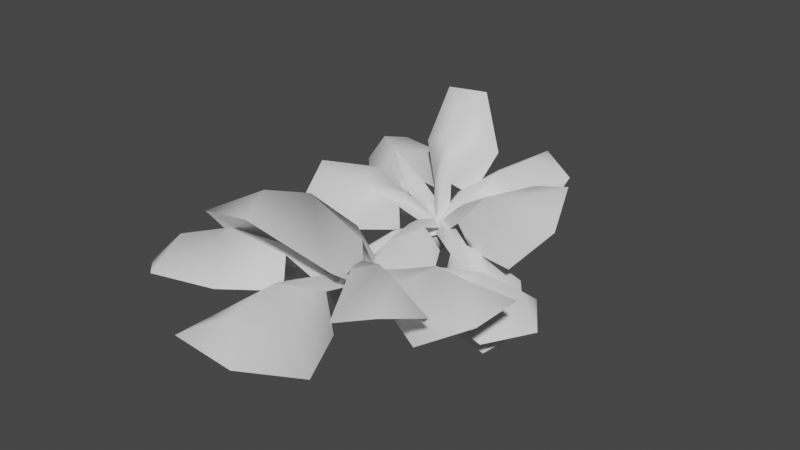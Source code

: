 # Source: fe_canopy_03-03.blend  (saved by Blender 3.0.42; exported with 4.5.12 LTS)
import bpy
from mathutils import Matrix  # noqa: F401  (used for matrix-valued properties, if any)

bpy.ops.wm.read_factory_settings(use_empty=True)
scene = bpy.context.scene
scene.name = 'Scene'

# ---- materials (node trees are filled in below, after node groups)
mat_material_001 = bpy.data.materials.new('Material.001')
mat_material_001.use_transparent_shadow = False

# ---- material node trees
mat_material_001.use_nodes = True; mat_material_001.node_tree.nodes.clear()
_N = mat_material_001.node_tree.nodes; _L = mat_material_001.node_tree.links
n0 = _N.new('ShaderNodeBsdfPrincipled'); n0.name = 'Principled BSDF'; n0.location = (10, 300)
n0.distribution = 'GGX'
n0.subsurface_method = 'RANDOM_WALK_SKIN'
n0.inputs[3].default_value = 1.45
n0.inputs[27].default_value = (0.0, 0.0, 0.0, 1.0)
n0.inputs[28].default_value = 1.0
n1 = _N.new('ShaderNodeOutputMaterial'); n1.name = 'Material Output'; n1.location = (300, 300)
_L.new(n0.outputs[0], n1.inputs[0])
n1.is_active_output = True

# ---- world
world_world = bpy.data.worlds.new('World'); scene.world = world_world
world_world.use_nodes = True; world_world.node_tree.nodes.clear()
_N = world_world.node_tree.nodes; _L = world_world.node_tree.links
n0 = _N.new('ShaderNodeOutputWorld'); n0.name = 'World Output'; n0.location = (300, 300)
n1 = _N.new('ShaderNodeBackground'); n1.name = 'Background'; n1.location = (10, 300)
n1.inputs[0].default_value = (0.05088, 0.05088, 0.05088, 1.0)
_L.new(n1.outputs[0], n0.inputs[0])
n0.is_active_output = True
world_world.color = (0.05088, 0.05088, 0.05088)
world_world.use_sun_shadow = False
world_world.sun_shadow_jitter_overblur = 0.0

# ---- meshes
me_0x07730ce7_gmdl_001 = bpy.data.meshes.new('0x07730CE7.gmdl.001')
me_0x07730ce7_gmdl_001.from_pydata([(-0.4583, -2.302, -0.2672), (-0.8384, -1.812, -0.5083), (-0.3739, -1.718, -0.2204), (-0.2656, -1.98, -0.04136), (-0.1086, -2.057, -0.1104), (0.01309, -1.908, -0.3909), (-0.09439, -2.182, -0.8338), (-0.674, -2.418, -0.559), (-0.9452, -2.245, -0.83), (-0.5583, -2.435, -1.0), (-0.9452, -2.245, -0.83), (-0.6746, -2.435, -0.5438), (-0.4656, -2.34, -0.2423), (-0.8384, -1.812, -0.5083), (-0.09439, -2.182, -0.8338), (-0.5583, -2.435, -1.0), (-0.3739, -1.718, -0.2204), (-0.2656, -1.98, -0.04136), (-0.4656, -2.34, -0.2423), (-0.1882, -2.067, -0.0234), (-0.2656, -1.98, -0.04136), (-0.1086, -2.057, -0.1104), (0.01309, -1.908, -0.3909), (-0.1086, -2.057, -0.1104), (-0.01748, -1.581, -0.007527), (0.1296, -1.656, -0.06236), (0.1016, -1.611, 0.06784), (-0.01748, -1.581, -0.007527), (0.1296, -1.656, -0.06236), (0.1016, -1.611, 0.06784), (0.776, -2.092, -0.1426), (0.5397, -2.206, -0.6913), (0.3506, -1.931, -0.3568), (0.4343, -1.968, -0.06599), (0.5246, -1.839, 0.006323), (0.5819, -1.6, -0.1721), (0.9869, -1.572, -0.3327), (1.059, -2.165, -0.4215), (1.068, -2.275, -0.7709), (1.299, -1.945, -0.5862), (1.068, -2.275, -0.7709), (1.071, -2.188, -0.3889), (0.7954, -2.121, -0.1148), (0.5397, -2.206, -0.6913), (0.9869, -1.572, -0.3327), (1.299, -1.945, -0.5862), (0.3506, -1.931, -0.3568), (0.4343, -1.968, -0.06599), (0.7954, -2.121, -0.1148), (0.4826, -1.932, 0.02029), (0.4343, -1.968, -0.06599), (0.5246, -1.839, 0.006323), (0.5819, -1.6, -0.1721), (0.5246, -1.839, 0.006323), (0.01843, -1.698, -0.04905), (0.1184, -1.57, 0.04644), (-0.009404, -1.638, 0.09212), (0.01843, -1.698, -0.04905), (0.1184, -1.57, 0.04644), (-0.009404, -1.638, 0.09212), (-0.6238, -2.044, 0.3949), (-0.8199, -1.571, 0.3468), (-0.3468, -1.553, 0.1462), (-0.2877, -1.768, 0.2923), (-0.2535, -1.909, 0.1986), (-0.2673, -1.881, -0.07253), (-0.6659, -2.205, -0.07078), (-0.9769, -2.129, 0.4129), (-1.244, -1.947, 0.4306), (-1.165, -2.275, 0.2119), (-1.244, -1.947, 0.4306), (-0.9785, -2.14, 0.4269), (-0.6164, -2.065, 0.4283), (-0.8199, -1.571, 0.3468), (-0.6659, -2.205, -0.07078), (-1.165, -2.275, 0.2119), (-0.3468, -1.553, 0.1462), (-0.2877, -1.768, 0.2923), (-0.6164, -2.065, 0.4283), (-0.2279, -1.878, 0.2943), (-0.2877, -1.768, 0.2923), (-0.2535, -1.909, 0.1986), (-0.2673, -1.881, -0.07253), (-0.2535, -1.909, 0.1986), (0.0213, -1.539, 0.009816), (0.00832, -1.715, -0.04342), (0.1301, -1.646, 0.006619), (0.0213, -1.539, 0.009816), (0.00832, -1.715, -0.04342), (0.1301, -1.646, 0.006619), (-0.7532, -1.348, 0.4501), (-0.5814, -0.7638, 0.2904), (-0.1771, -1.217, 0.1038), (-0.2903, -1.472, 0.2993), (-0.3821, -1.614, 0.225), (-0.4128, -1.581, -0.08667), (-1.036, -1.466, -0.07165), (-1.114, -1.11, 0.4441), (-1.151, -0.7015, 0.3107), (-1.387, -1.065, 0.1202), (-1.151, -0.7015, 0.3107), (-1.112, -1.122, 0.466), (-0.7649, -1.364, 0.4932), (-0.5814, -0.7638, 0.2904), (-1.036, -1.466, -0.07165), (-1.387, -1.065, 0.1202), (-0.1771, -1.217, 0.1038), (-0.2903, -1.472, 0.2993), (-0.7649, -1.364, 0.4932), (-0.334, -1.581, 0.3241), (-0.2903, -1.472, 0.2993), (-0.3821, -1.614, 0.225), (-0.4128, -1.581, -0.08667), (-0.3821, -1.614, 0.225), (0.05552, -1.533, 0.06696), (-0.01473, -1.671, -0.04479), (0.1092, -1.681, 0.04667), (0.05552, -1.533, 0.06696), (-0.01473, -1.671, -0.04479), (0.1092, -1.681, 0.04667), (0.7535, -1.84, 0.5568), (1.057, -1.899, -0.04171), (0.5091, -1.726, -0.1055), (0.4072, -1.825, 0.1974), (0.3573, -1.66, 0.3261), (0.4009, -1.366, 0.1751), (0.8478, -1.209, 0.5022), (1.17, -1.83, 0.696), (1.527, -1.91, 0.5023), (1.419, -1.55, 0.783), (1.527, -1.91, 0.5023), (1.148, -1.85, 0.7084), (0.7431, -1.87, 0.5916), (1.057, -1.899, -0.04171), (0.8478, -1.209, 0.5022), (1.419, -1.55, 0.783), (0.5091, -1.726, -0.1055), (0.4072, -1.825, 0.1974), (0.7431, -1.87, 0.5916), (0.3491, -1.786, 0.3168), (0.4072, -1.825, 0.1974), (0.3573, -1.66, 0.3261), (0.4009, -1.366, 0.1751), (0.3573, -1.66, 0.3261), (0.1382, -1.677, -0.04989), (0.07801, -1.535, 0.04764), (-0.004507, -1.635, -0.02182), (0.1382, -1.677, -0.04989), (0.07801, -1.535, 0.04764), (-0.004507, -1.635, -0.02182), (0.4573, -1.21, 0.5136), (0.8438, -1.091, 0.05395), (0.4156, -1.401, -0.02005), (0.303, -1.538, 0.2624), (0.1382, -1.468, 0.3193), (0.03847, -1.24, 0.1104), (0.1217, -0.7727, 0.3054), (0.6273, -0.8893, 0.6045), (0.9242, -0.692, 0.4282), (0.5487, -0.5259, 0.5566), (0.9242, -0.692, 0.4282), (0.6193, -0.9214, 0.6243), (0.4642, -1.224, 0.5535), (0.8438, -1.091, 0.05395), (0.1217, -0.7727, 0.3054), (0.5487, -0.5259, 0.5566), (0.4156, -1.401, -0.02005), (0.303, -1.538, 0.2624), (0.4642, -1.224, 0.5535), (0.2179, -1.546, 0.3487), (0.303, -1.538, 0.2624), (0.1382, -1.468, 0.3193), (0.03847, -1.24, 0.1104), (0.1382, -1.468, 0.3193), (0.1368, -1.649, -0.04904), (-0.02778, -1.637, -0.005338), (0.03569, -1.747, -0.05769), (0.1368, -1.649, -0.04904), (-0.02778, -1.637, -0.005338), (0.03569, -1.747, -0.05769), (0.0013, -1.486, 0.8543), (0.3121, -1.057, 0.6481), (0.1943, -1.316, 0.2363), (0.1123, -1.556, 0.4295), (-0.05212, -1.6, 0.4288), (-0.1841, -1.419, 0.235), (-0.4154, -1.258, 0.6482), (-0.0584, -1.276, 1.122), (0.08187, -0.9697, 1.2), (-0.2965, -1.073, 1.199), (0.08187, -0.9697, 1.2), (-0.05255, -1.293, 1.131), (0.008847, -1.516, 0.879), (0.3121, -1.057, 0.6481), (-0.4154, -1.258, 0.6482), (-0.2965, -1.073, 1.199), (0.1943, -1.316, 0.2363), (0.1123, -1.556, 0.4295), (0.008847, -1.516, 0.879), (0.04685, -1.646, 0.4625), (0.1123, -1.556, 0.4295), (-0.05212, -1.6, 0.4288), (-0.1841, -1.419, 0.235), (-0.05212, -1.6, 0.4288), (0.1224, -1.588, 0.004799), (-0.05192, -1.615, -0.009961), (0.05216, -1.707, -0.04348), (0.1224, -1.588, 0.004799), (-0.05192, -1.615, -0.009961), (0.05216, -1.707, -0.04348), (0.1277, -2.485, 0.1688), (-0.2466, -2.492, -0.2345), (-0.1298, -1.969, -0.1134), (-0.01701, -2.038, 0.1395), (0.1603, -2.014, 0.143), (0.2664, -1.916, -0.1057), (0.5161, -2.392, -0.2158), (0.1805, -2.875, 0.02013), (0.002231, -3.048, -0.167), (0.3984, -2.995, -0.1593), (0.002231, -3.048, -0.167), (0.1803, -2.879, 0.03815), (0.1292, -2.498, 0.2065), (-0.2466, -2.492, -0.2345), (0.5161, -2.392, -0.2158), (0.3984, -2.995, -0.1593), (-0.1298, -1.969, -0.1134), (-0.01701, -2.038, 0.1395), (0.1292, -2.498, 0.2065), (0.07423, -2.017, 0.2043), (-0.01701, -2.038, 0.1395), (0.1603, -2.014, 0.143), (0.2664, -1.916, -0.1057), (0.1603, -2.014, 0.143), (-0.09104, -1.647, -0.02833), (0.1036, -1.617, -0.03489), (-0.007157, -1.513, 0.01355), (-0.09104, -1.647, -0.02833), (0.1036, -1.617, -0.03489), (-0.007157, -1.513, 0.01355), (0.03518, -0.6757, -0.005492), (0.0751, -0.6153, -0.1416), (0.1077, -0.2623, -0.07706), (0.05955, -0.2712, 0.09418), (-0.03619, -0.6572, -0.09965), (0.03518, -0.6757, -0.005492), (-0.03765, -0.2856, -0.03219), (0.1077, -0.2623, -0.07706), (-0.03192, 0.1781, -0.02131), (0.03224, 0.03777, 0.0715), (0.08273, 0.07989, -0.1181), (0.08291, -0.9978, -0.2446), (-0.07437, -0.9494, -0.2067), (0.02618, -1.008, -0.0744), (0.02618, -1.008, -0.0744), (-0.1044, 0.02191, -0.0743), (0.01228, -1.295, -0.2411), (0.1437, -1.257, -0.1952), (0.04907, -1.224, -0.05309), (-0.07551, -1.26, -0.1415), (-0.08588, -1.711, -0.0029), (-0.1214, -1.624, 0.07934), (0.1704, -1.627, 0.05415), (0.07944, -1.735, -0.008326), (-0.05237, -1.503, 0.1466), (0.1337, -1.515, 0.156), (0.03224, 0.03777, 0.0715), (0.08273, 0.07989, -0.1181), (-0.1214, -1.624, 0.07934), (0.02223, -1.659, 0.1349), (-0.05237, -1.503, 0.1466), (0.01228, -1.295, -0.2411), (0.07944, -1.735, -0.008326), (-0.08588, -1.711, -0.0029), (0.1704, -1.627, 0.05415), (0.1337, -1.515, 0.156)], [], [(1, 2, 0), (0, 2, 3), (0, 3, 4), (6, 0, 5), (0, 4, 5), (0, 7, 1), (7, 8, 1), (8, 7, 9), (6, 9, 0), (9, 7, 0), (12, 13, 11), (10, 11, 13), (14, 12, 15), (12, 11, 15), (12, 17, 13), (16, 13, 17), (18, 19, 20), (18, 21, 19), (12, 14, 23), (22, 23, 14), (3, 24, 4), (4, 24, 25), (26, 27, 19), (19, 27, 20), (29, 19, 28), (21, 28, 19), (11, 10, 15), (31, 32, 30), (30, 32, 33), (30, 33, 34), (36, 30, 35), (30, 34, 35), (30, 37, 31), (37, 38, 31), (38, 37, 39), (36, 39, 30), (39, 37, 30), (42, 43, 41), (40, 41, 43), (44, 42, 45), (42, 41, 45), (42, 47, 43), (46, 43, 47), (48, 49, 50), (48, 51, 49), (42, 44, 53), (52, 53, 44), (54, 55, 33), (34, 33, 55), (56, 57, 49), (49, 57, 50), (59, 49, 58), (51, 58, 49), (41, 40, 45), (61, 62, 60), (60, 62, 63), (60, 63, 64), (66, 60, 65), (60, 64, 65), (68, 61, 67), (60, 67, 61), (68, 67, 69), (69, 67, 66), (66, 67, 60), (70, 71, 73), (71, 72, 73), (75, 74, 71), (74, 72, 71), (72, 77, 73), (76, 73, 77), (78, 79, 80), (78, 81, 79), (72, 74, 83), (82, 83, 74), (84, 85, 63), (64, 63, 85), (79, 86, 80), (86, 87, 80), (79, 81, 89), (81, 88, 89), (71, 70, 75), (91, 92, 90), (90, 92, 93), (90, 93, 94), (96, 90, 95), (90, 94, 95), (91, 90, 98), (90, 97, 98), (98, 97, 99), (96, 99, 90), (99, 97, 90), (103, 100, 102), (100, 101, 102), (104, 102, 105), (102, 101, 105), (102, 107, 103), (106, 103, 107), (108, 109, 110), (108, 111, 109), (102, 104, 113), (112, 113, 104), (114, 115, 93), (94, 93, 115), (116, 117, 109), (109, 117, 110), (119, 109, 118), (111, 118, 109), (101, 100, 105), (121, 122, 120), (120, 122, 123), (120, 123, 124), (126, 120, 125), (120, 124, 125), (128, 121, 127), (120, 127, 121), (128, 127, 129), (129, 127, 126), (126, 127, 120), (130, 131, 133), (131, 132, 133), (135, 134, 131), (134, 132, 131), (132, 137, 133), (136, 133, 137), (138, 139, 140), (138, 141, 139), (132, 134, 143), (142, 143, 134), (144, 145, 123), (124, 123, 145), (146, 147, 139), (139, 147, 140), (149, 139, 148), (141, 148, 139), (131, 130, 135), (151, 152, 150), (150, 152, 153), (150, 153, 154), (156, 150, 155), (150, 154, 155), (151, 150, 158), (150, 157, 158), (158, 157, 159), (150, 156, 157), (156, 159, 157), (162, 163, 161), (160, 161, 163), (162, 161, 164), (164, 161, 165), (162, 167, 163), (166, 163, 167), (168, 169, 170), (168, 171, 169), (162, 164, 173), (172, 173, 164), (175, 154, 174), (154, 153, 174), (176, 177, 169), (169, 177, 170), (179, 169, 178), (171, 178, 169), (161, 160, 165), (181, 182, 180), (180, 182, 183), (180, 183, 184), (186, 180, 185), (180, 184, 185), (188, 181, 187), (180, 187, 181), (188, 187, 189), (189, 187, 186), (186, 187, 180), (190, 191, 193), (191, 192, 193), (195, 194, 191), (194, 192, 191), (192, 197, 193), (196, 193, 197), (198, 199, 200), (198, 201, 199), (192, 194, 203), (202, 203, 194), (184, 183, 205), (183, 204, 205), (199, 206, 200), (206, 207, 200), (199, 201, 209), (201, 208, 209), (191, 190, 195), (211, 212, 210), (210, 212, 213), (210, 213, 214), (216, 210, 215), (210, 214, 215), (210, 217, 211), (217, 218, 211), (218, 217, 219), (210, 216, 217), (216, 219, 217), (222, 223, 221), (220, 221, 223), (222, 221, 224), (224, 221, 225), (222, 227, 223), (226, 223, 227), (228, 229, 230), (228, 231, 229), (222, 224, 233), (232, 233, 224), (234, 235, 213), (214, 213, 235), (236, 237, 229), (229, 237, 230), (239, 229, 238), (231, 238, 229), (221, 220, 225), (240, 241, 243), (241, 242, 243), (243, 246, 245), (244, 245, 246), (246, 247, 244), (241, 244, 247), (248, 249, 250), (241, 251, 244), (251, 252, 244), (253, 245, 252), (244, 252, 245), (251, 241, 254), (241, 240, 254), (248, 250, 255), (248, 255, 249), (256, 251, 257), (251, 254, 257), (254, 258, 257), (252, 259, 253), (259, 258, 253), (259, 260, 261), (257, 262, 263), (258, 264, 265), (242, 250, 243), (243, 250, 249), (255, 246, 266), (246, 243, 266), (255, 267, 246), (242, 246, 267), (268, 269, 270), (259, 261, 264), (257, 265, 262), (256, 257, 263), (259, 256, 260), (251, 271, 252), (252, 271, 259), (257, 258, 265), (260, 256, 263), (259, 264, 258), (272, 269, 273), (269, 274, 275), (270, 269, 275), (273, 269, 268), (272, 274, 269)])
me_0x07730ce7_gmdl_001.polygons.foreach_set('use_smooth', [True] * 260)
_uv = me_0x07730ce7_gmdl_001.uv_layers.new(name='UVMap')
_uv.uv.foreach_set('vector', [0.9806, 0.6434, 0.8887, 0.3416, 0.7513, 0.6494, 0.7513, 0.6494, 0.8887, 0.3416, 0.7836, 0.3551, 0.7513, 0.6494, 0.7836, 0.3551, 0.7191, 0.3551, 0.5033, 0.6403, 0.7513, 0.6494, 0.5922, 0.3416, 0.7513, 0.6494, 0.7191, 0.3551, 0.5922, 0.3416, 0.7513, 0.6494, 0.7515, 0.864, 0.9806, 0.6434, 0.7515, 0.864, 0.8632, 0.9785, 0.9806, 0.6434, 0.8632, 0.9785, 0.7515, 0.864, 0.6302, 0.9785, 0.5033, 0.6403, 0.6302, 0.9785, 0.7513, 0.6494, 0.6302, 0.9785, 0.7515, 0.864, 0.7513, 0.6494, 0.2636, 0.6494, 0.4941, 0.6434, 0.2637, 0.8639, 0.3761, 0.9785, 0.2637, 0.8639, 0.4941, 0.6434, 0.01677, 0.6403, 0.2636, 0.6494, 0.143, 0.9785, 0.2636, 0.6494, 0.2637, 0.8639, 0.143, 0.9785, 0.2636, 0.6494, 0.2947, 0.3551, 0.4941, 0.6434, 0.4022, 0.3416, 0.4941, 0.6434, 0.2947, 0.3551, 0.2636, 0.6494, 0.2638, 0.3551, 0.2947, 0.3551, 0.2636, 0.6494, 0.2314, 0.3551, 0.2638, 0.3551, 0.2636, 0.6494, 0.01677, 0.6403, 0.2314, 0.3551, 0.1057, 0.3416, 0.2314, 0.3551, 0.01677, 0.6403, 0.7836, 0.3551, 0.7803, 0.2245, 0.7191, 0.3551, 0.7191, 0.3551, 0.7803, 0.2245, 0.7222, 0.2244, 0.2641, 0.2244, 0.2926, 0.2245, 0.2638, 0.3551, 0.2638, 0.3551, 0.2926, 0.2245, 0.2947, 0.3551, 0.2641, 0.2244, 0.2638, 0.3551, 0.2347, 0.2244, 0.2314, 0.3551, 0.2347, 0.2244, 0.2638, 0.3551, 0.2637, 0.8639, 0.3761, 0.9785, 0.143, 0.9785, 0.9806, 0.6434, 0.8887, 0.3416, 0.7513, 0.6494, 0.7513, 0.6494, 0.8887, 0.3416, 0.7836, 0.3551, 0.7513, 0.6494, 0.7836, 0.3551, 0.7191, 0.3551, 0.5033, 0.6403, 0.7513, 0.6494, 0.5922, 0.3416, 0.7513, 0.6494, 0.7191, 0.3551, 0.5922, 0.3416, 0.7513, 0.6494, 0.7515, 0.864, 0.9806, 0.6434, 0.7515, 0.864, 0.8632, 0.9785, 0.9806, 0.6434, 0.8632, 0.9785, 0.7515, 0.864, 0.6302, 0.9785, 0.5033, 0.6403, 0.6302, 0.9785, 0.7513, 0.6494, 0.6302, 0.9785, 0.7515, 0.864, 0.7513, 0.6494, 0.2636, 0.6494, 0.4941, 0.6434, 0.2637, 0.8639, 0.3761, 0.9785, 0.2637, 0.8639, 0.4941, 0.6434, 0.01677, 0.6403, 0.2636, 0.6494, 0.143, 0.9785, 0.2636, 0.6494, 0.2637, 0.8639, 0.143, 0.9785, 0.2636, 0.6494, 0.2947, 0.3551, 0.4941, 0.6434, 0.4022, 0.3416, 0.4941, 0.6434, 0.2947, 0.3551, 0.2636, 0.6494, 0.2638, 0.3551, 0.2947, 0.3551, 0.2636, 0.6494, 0.2314, 0.3551, 0.2638, 0.3551, 0.2636, 0.6494, 0.01677, 0.6403, 0.2314, 0.3551, 0.1057, 0.3416, 0.2314, 0.3551, 0.01677, 0.6403, 0.7803, 0.2245, 0.7222, 0.2244, 0.7836, 0.3551, 0.7191, 0.3551, 0.7836, 0.3551, 0.7222, 0.2244, 0.2641, 0.2244, 0.2926, 0.2245, 0.2638, 0.3551, 0.2638, 0.3551, 0.2926, 0.2245, 0.2947, 0.3551, 0.2641, 0.2244, 0.2638, 0.3551, 0.2347, 0.2244, 0.2314, 0.3551, 0.2347, 0.2244, 0.2638, 0.3551, 0.2637, 0.8639, 0.3761, 0.9785, 0.143, 0.9785, 0.9806, 0.6434, 0.8887, 0.3416, 0.7513, 0.6494, 0.7513, 0.6494, 0.8887, 0.3416, 0.7836, 0.3551, 0.7513, 0.6494, 0.7836, 0.3551, 0.7191, 0.3551, 0.5033, 0.6403, 0.7513, 0.6494, 0.5922, 0.3416, 0.7513, 0.6494, 0.7191, 0.3551, 0.5922, 0.3416, 0.8632, 0.9785, 0.9806, 0.6434, 0.7515, 0.864, 0.7513, 0.6494, 0.7515, 0.864, 0.9806, 0.6434, 0.8632, 0.9785, 0.7515, 0.864, 0.6302, 0.9785, 0.6302, 0.9785, 0.7515, 0.864, 0.5033, 0.6403, 0.5033, 0.6403, 0.7515, 0.864, 0.7513, 0.6494, 0.3761, 0.9785, 0.2637, 0.8639, 0.4941, 0.6434, 0.2637, 0.8639, 0.2636, 0.6494, 0.4941, 0.6434, 0.143, 0.9785, 0.01677, 0.6403, 0.2637, 0.8639, 0.01677, 0.6403, 0.2636, 0.6494, 0.2637, 0.8639, 0.2636, 0.6494, 0.2947, 0.3551, 0.4941, 0.6434, 0.4022, 0.3416, 0.4941, 0.6434, 0.2947, 0.3551, 0.2636, 0.6494, 0.2638, 0.3551, 0.2947, 0.3551, 0.2636, 0.6494, 0.2314, 0.3551, 0.2638, 0.3551, 0.2636, 0.6494, 0.01677, 0.6403, 0.2314, 0.3551, 0.1057, 0.3416, 0.2314, 0.3551, 0.01677, 0.6403, 0.7803, 0.2245, 0.7222, 0.2244, 0.7836, 0.3551, 0.7191, 0.3551, 0.7836, 0.3551, 0.7222, 0.2244, 0.2638, 0.3551, 0.2641, 0.2244, 0.2947, 0.3551, 0.2641, 0.2244, 0.2926, 0.2245, 0.2947, 0.3551, 0.2638, 0.3551, 0.2314, 0.3551, 0.2641, 0.2244, 0.2314, 0.3551, 0.2347, 0.2244, 0.2641, 0.2244, 0.2637, 0.8639, 0.3761, 0.9785, 0.143, 0.9785, 0.9806, 0.6434, 0.8887, 0.3416, 0.7513, 0.6494, 0.7513, 0.6494, 0.8887, 0.3416, 0.7836, 0.3551, 0.7513, 0.6494, 0.7836, 0.3551, 0.7191, 0.3551, 0.5033, 0.6403, 0.7513, 0.6494, 0.5922, 0.3416, 0.7513, 0.6494, 0.7191, 0.3551, 0.5922, 0.3416, 0.9806, 0.6434, 0.7513, 0.6494, 0.8632, 0.9785, 0.7513, 0.6494, 0.7515, 0.864, 0.8632, 0.9785, 0.8632, 0.9785, 0.7515, 0.864, 0.6302, 0.9785, 0.5033, 0.6403, 0.6302, 0.9785, 0.7513, 0.6494, 0.6302, 0.9785, 0.7515, 0.864, 0.7513, 0.6494, 0.4941, 0.6434, 0.3761, 0.9785, 0.2636, 0.6494, 0.3761, 0.9785, 0.2637, 0.8639, 0.2636, 0.6494, 0.01677, 0.6403, 0.2636, 0.6494, 0.143, 0.9785, 0.2636, 0.6494, 0.2637, 0.8639, 0.143, 0.9785, 0.2636, 0.6494, 0.2947, 0.3551, 0.4941, 0.6434, 0.4022, 0.3416, 0.4941, 0.6434, 0.2947, 0.3551, 0.2636, 0.6494, 0.2638, 0.3551, 0.2947, 0.3551, 0.2636, 0.6494, 0.2314, 0.3551, 0.2638, 0.3551, 0.2636, 0.6494, 0.01677, 0.6403, 0.2314, 0.3551, 0.1057, 0.3416, 0.2314, 0.3551, 0.01677, 0.6403, 0.7803, 0.2245, 0.7222, 0.2244, 0.7836, 0.3551, 0.7191, 0.3551, 0.7836, 0.3551, 0.7222, 0.2244, 0.2641, 0.2244, 0.2926, 0.2245, 0.2638, 0.3551, 0.2638, 0.3551, 0.2926, 0.2245, 0.2947, 0.3551, 0.2641, 0.2244, 0.2638, 0.3551, 0.2347, 0.2244, 0.2314, 0.3551, 0.2347, 0.2244, 0.2638, 0.3551, 0.2637, 0.8639, 0.3761, 0.9785, 0.143, 0.9785, 0.9806, 0.6434, 0.8887, 0.3416, 0.7513, 0.6494, 0.7513, 0.6494, 0.8887, 0.3416, 0.7836, 0.3551, 0.7513, 0.6494, 0.7836, 0.3551, 0.7191, 0.3551, 0.5033, 0.6403, 0.7513, 0.6494, 0.5922, 0.3416, 0.7513, 0.6494, 0.7191, 0.3551, 0.5922, 0.3416, 0.8632, 0.9785, 0.9806, 0.6434, 0.7515, 0.864, 0.7513, 0.6494, 0.7515, 0.864, 0.9806, 0.6434, 0.8632, 0.9785, 0.7515, 0.864, 0.6302, 0.9785, 0.6302, 0.9785, 0.7515, 0.864, 0.5033, 0.6403, 0.5033, 0.6403, 0.7515, 0.864, 0.7513, 0.6494, 0.3761, 0.9785, 0.2637, 0.8639, 0.4941, 0.6434, 0.2637, 0.8639, 0.2636, 0.6494, 0.4941, 0.6434, 0.143, 0.9785, 0.01677, 0.6403, 0.2637, 0.8639, 0.01677, 0.6403, 0.2636, 0.6494, 0.2637, 0.8639, 0.2636, 0.6494, 0.2947, 0.3551, 0.4941, 0.6434, 0.4022, 0.3416, 0.4941, 0.6434, 0.2947, 0.3551, 0.2636, 0.6494, 0.2638, 0.3551, 0.2947, 0.3551, 0.2636, 0.6494, 0.2314, 0.3551, 0.2638, 0.3551, 0.2636, 0.6494, 0.01677, 0.6403, 0.2314, 0.3551, 0.1057, 0.3416, 0.2314, 0.3551, 0.01677, 0.6403, 0.7803, 0.2245, 0.7222, 0.2244, 0.7836, 0.3551, 0.7191, 0.3551, 0.7836, 0.3551, 0.7222, 0.2244, 0.2641, 0.2244, 0.2926, 0.2245, 0.2638, 0.3551, 0.2638, 0.3551, 0.2926, 0.2245, 0.2947, 0.3551, 0.2641, 0.2244, 0.2638, 0.3551, 0.2347, 0.2244, 0.2314, 0.3551, 0.2347, 0.2244, 0.2638, 0.3551, 0.2637, 0.8639, 0.3761, 0.9785, 0.143, 0.9785, 0.9806, 0.6434, 0.8887, 0.3416, 0.7513, 0.6494, 0.7513, 0.6494, 0.8887, 0.3416, 0.7836, 0.3551, 0.7513, 0.6494, 0.7836, 0.3551, 0.7191, 0.3551, 0.5033, 0.6403, 0.7513, 0.6494, 0.5922, 0.3416, 0.7513, 0.6494, 0.7191, 0.3551, 0.5922, 0.3416, 0.9806, 0.6434, 0.7513, 0.6494, 0.8632, 0.9785, 0.7513, 0.6494, 0.7515, 0.864, 0.8632, 0.9785, 0.8632, 0.9785, 0.7515, 0.864, 0.6302, 0.9785, 0.7513, 0.6494, 0.5033, 0.6403, 0.7515, 0.864, 0.5033, 0.6403, 0.6302, 0.9785, 0.7515, 0.864, 0.2636, 0.6494, 0.4941, 0.6434, 0.2637, 0.8639, 0.3761, 0.9785, 0.2637, 0.8639, 0.4941, 0.6434, 0.2636, 0.6494, 0.2637, 0.8639, 0.01677, 0.6403, 0.01677, 0.6403, 0.2637, 0.8639, 0.143, 0.9785, 0.2636, 0.6494, 0.2947, 0.3551, 0.4941, 0.6434, 0.4022, 0.3416, 0.4941, 0.6434, 0.2947, 0.3551, 0.2636, 0.6494, 0.2638, 0.3551, 0.2947, 0.3551, 0.2636, 0.6494, 0.2314, 0.3551, 0.2638, 0.3551, 0.2636, 0.6494, 0.01677, 0.6403, 0.2314, 0.3551, 0.1057, 0.3416, 0.2314, 0.3551, 0.01677, 0.6403, 0.7222, 0.2244, 0.7191, 0.3551, 0.7803, 0.2245, 0.7191, 0.3551, 0.7836, 0.3551, 0.7803, 0.2245, 0.2641, 0.2244, 0.2926, 0.2245, 0.2638, 0.3551, 0.2638, 0.3551, 0.2926, 0.2245, 0.2947, 0.3551, 0.2641, 0.2244, 0.2638, 0.3551, 0.2347, 0.2244, 0.2314, 0.3551, 0.2347, 0.2244, 0.2638, 0.3551, 0.2637, 0.8639, 0.3761, 0.9785, 0.143, 0.9785, 0.9806, 0.6434, 0.8887, 0.3416, 0.7513, 0.6494, 0.7513, 0.6494, 0.8887, 0.3416, 0.7836, 0.3551, 0.7513, 0.6494, 0.7836, 0.3551, 0.7191, 0.3551, 0.5033, 0.6403, 0.7513, 0.6494, 0.5922, 0.3416, 0.7513, 0.6494, 0.7191, 0.3551, 0.5922, 0.3416, 0.8632, 0.9785, 0.9806, 0.6434, 0.7515, 0.864, 0.7513, 0.6494, 0.7515, 0.864, 0.9806, 0.6434, 0.8632, 0.9785, 0.7515, 0.864, 0.6302, 0.9785, 0.6302, 0.9785, 0.7515, 0.864, 0.5033, 0.6403, 0.5033, 0.6403, 0.7515, 0.864, 0.7513, 0.6494, 0.3761, 0.9785, 0.2637, 0.8639, 0.4941, 0.6434, 0.2637, 0.8639, 0.2636, 0.6494, 0.4941, 0.6434, 0.143, 0.9785, 0.01677, 0.6403, 0.2637, 0.8639, 0.01677, 0.6403, 0.2636, 0.6494, 0.2637, 0.8639, 0.2636, 0.6494, 0.2947, 0.3551, 0.4941, 0.6434, 0.4022, 0.3416, 0.4941, 0.6434, 0.2947, 0.3551, 0.2636, 0.6494, 0.2638, 0.3551, 0.2947, 0.3551, 0.2636, 0.6494, 0.2314, 0.3551, 0.2638, 0.3551, 0.2636, 0.6494, 0.01677, 0.6403, 0.2314, 0.3551, 0.1057, 0.3416, 0.2314, 0.3551, 0.01677, 0.6403, 0.7191, 0.3551, 0.7836, 0.3551, 0.7222, 0.2244, 0.7836, 0.3551, 0.7803, 0.2245, 0.7222, 0.2244, 0.2638, 0.3551, 0.2641, 0.2244, 0.2947, 0.3551, 0.2641, 0.2244, 0.2926, 0.2245, 0.2947, 0.3551, 0.2638, 0.3551, 0.2314, 0.3551, 0.2641, 0.2244, 0.2314, 0.3551, 0.2347, 0.2244, 0.2641, 0.2244, 0.2637, 0.8639, 0.3761, 0.9785, 0.143, 0.9785, 0.9806, 0.6434, 0.8887, 0.3416, 0.7513, 0.6494, 0.7513, 0.6494, 0.8887, 0.3416, 0.7836, 0.3551, 0.7513, 0.6494, 0.7836, 0.3551, 0.7191, 0.3551, 0.5033, 0.6403, 0.7513, 0.6494, 0.5922, 0.3416, 0.7513, 0.6494, 0.7191, 0.3551, 0.5922, 0.3416, 0.7513, 0.6494, 0.7515, 0.864, 0.9806, 0.6434, 0.7515, 0.864, 0.8632, 0.9785, 0.9806, 0.6434, 0.8632, 0.9785, 0.7515, 0.864, 0.6302, 0.9785, 0.7513, 0.6494, 0.5033, 0.6403, 0.7515, 0.864, 0.5033, 0.6403, 0.6302, 0.9785, 0.7515, 0.864, 0.2636, 0.6494, 0.4941, 0.6434, 0.2637, 0.8639, 0.3761, 0.9785, 0.2637, 0.8639, 0.4941, 0.6434, 0.2636, 0.6494, 0.2637, 0.8639, 0.01677, 0.6403, 0.01677, 0.6403, 0.2637, 0.8639, 0.143, 0.9785, 0.2636, 0.6494, 0.2947, 0.3551, 0.4941, 0.6434, 0.4022, 0.3416, 0.4941, 0.6434, 0.2947, 0.3551, 0.2636, 0.6494, 0.2638, 0.3551, 0.2947, 0.3551, 0.2636, 0.6494, 0.2314, 0.3551, 0.2638, 0.3551, 0.2636, 0.6494, 0.01677, 0.6403, 0.2314, 0.3551, 0.1057, 0.3416, 0.2314, 0.3551, 0.01677, 0.6403, 0.7803, 0.2245, 0.7222, 0.2244, 0.7836, 0.3551, 0.7191, 0.3551, 0.7836, 0.3551, 0.7222, 0.2244, 0.2641, 0.2244, 0.2926, 0.2245, 0.2638, 0.3551, 0.2638, 0.3551, 0.2926, 0.2245, 0.2947, 0.3551, 0.2641, 0.2244, 0.2638, 0.3551, 0.2347, 0.2244, 0.2314, 0.3551, 0.2347, 0.2244, 0.2638, 0.3551, 0.2637, 0.8639, 0.3761, 0.9785, 0.143, 0.9785, 0.5436, 0.1519, 0.5654, 0.07251, 0.7343, 0.1811, 0.5654, 0.07251, 0.7384, 0.08131, 0.7343, 0.1811, 0.7343, 0.1811, 0.7226, 0.1192, 0.5436, 0.1519, 0.5512, 0.1045, 0.5436, 0.1519, 0.7226, 0.1192, 0.7226, 0.1192, 0.7384, 0.08131, 0.5512, 0.1045, 0.5654, 0.07251, 0.5512, 0.1045, 0.7384, 0.08131, 0.9371, 0.1312, 0.8761, 0.1783, 0.8936, 0.06992, 0.5654, 0.07251, 0.3878, 0.01795, 0.5512, 0.1045, 0.3878, 0.01795, 0.3934, 0.0442, 0.5512, 0.1045, 0.3809, 0.1085, 0.5436, 0.1519, 0.3934, 0.0442, 0.5512, 0.1045, 0.3934, 0.0442, 0.5436, 0.1519, 0.3878, 0.01795, 0.5654, 0.07251, 0.3809, 0.1085, 0.5654, 0.07251, 0.5436, 0.1519, 0.3809, 0.1085, 0.9371, 0.1312, 0.8936, 0.06992, 0.8618, 0.1077, 0.9371, 0.1312, 0.8618, 0.1077, 0.8761, 0.1783, 0.2026, 0.0373, 0.3878, 0.01795, 0.2288, 0.06487, 0.3878, 0.01795, 0.3809, 0.1085, 0.2288, 0.06487, 0.3809, 0.1085, 0.2599, 0.1227, 0.2288, 0.06487, 0.3934, 0.0442, 0.2265, 0.07646, 0.3809, 0.1085, 0.2265, 0.07646, 0.2599, 0.1227, 0.3809, 0.1085, 0.2265, 0.07646, 0.05244, 0.09782, 0.1095, 0.1572, 0.2288, 0.06487, 0.1198, 0.1533, 0.06666, 0.1204, 0.2599, 0.1227, 0.1559, 0.1817, 0.1695, 0.2203, 0.7384, 0.08131, 0.8936, 0.06992, 0.7343, 0.1811, 0.7343, 0.1811, 0.8936, 0.06992, 0.8761, 0.1783, 0.8618, 0.1077, 0.7226, 0.1192, 0.8761, 0.1783, 0.7226, 0.1192, 0.7343, 0.1811, 0.8761, 0.1783, 0.8618, 0.1077, 0.8936, 0.06992, 0.7226, 0.1192, 0.7384, 0.08131, 0.7226, 0.1192, 0.8936, 0.06992, 0.1095, 0.1572, 0.09721, 0.1866, 0.1559, 0.1817, 0.2265, 0.07646, 0.1095, 0.1572, 0.1559, 0.1817, 0.2288, 0.06487, 0.1695, 0.2203, 0.1198, 0.1533, 0.2026, 0.0373, 0.2288, 0.06487, 0.06666, 0.1204, 0.2265, 0.07646, 0.2026, 0.0373, 0.05244, 0.09782, 0.3878, 0.01795, 0.2026, 0.0373, 0.3934, 0.0442, 0.3934, 0.0442, 0.2026, 0.0373, 0.2265, 0.07646, 0.2288, 0.06487, 0.2599, 0.1227, 0.1695, 0.2203, 0.05244, 0.09782, 0.2026, 0.0373, 0.06666, 0.1204, 0.2265, 0.07646, 0.1559, 0.1817, 0.2599, 0.1227, 0.06666, 0.1204, 0.09721, 0.1866, 0.05244, 0.09782, 0.09721, 0.1866, 0.1198, 0.1533, 0.1695, 0.2203, 0.1559, 0.1817, 0.09721, 0.1866, 0.1695, 0.2203, 0.05244, 0.09782, 0.09721, 0.1866, 0.1095, 0.1572, 0.06666, 0.1204, 0.1198, 0.1533, 0.09721, 0.1866])
me_0x07730ce7_gmdl_001.materials.append(mat_material_001)
me_0x07730ce7_gmdl_001.use_remesh_fix_poles = True
me_0x07730ce7_gmdl_001.use_remesh_preserve_attributes = False
me_0x07730ce7_gmdl_001.update()
me_0x07730ce7_gmdl_002 = bpy.data.meshes.new('0x07730CE7.gmdl.002')
me_0x07730ce7_gmdl_002.from_pydata([(-0.9455, -2.448, 0.005742), (-0.7015, -2.093, -0.5011), (-0.4546, -2.55, -0.3082), (-0.5542, -2.643, -0.001749), (-0.6583, -2.8, -0.002129), (-0.7119, -2.936, -0.3092), (-1.198, -2.834, -0.4986), (-1.214, -2.238, -0.1646), (-1.24, -1.982, -0.4979), (-1.497, -2.368, -0.4989), (-1.24, -1.982, -0.4979), (-1.218, -2.236, -0.1427), (-0.9607, -2.438, 0.04845), (-0.7015, -2.093, -0.5011), (-1.198, -2.834, -0.4986), (-1.497, -2.368, -0.4989), (-0.4546, -2.55, -0.3082), (-0.5542, -2.643, -0.001749), (-0.9607, -2.438, 0.04845), (-0.6126, -2.717, 0.06893), (-0.5542, -2.643, -0.001749), (-0.6583, -2.8, -0.002129), (-0.7119, -2.936, -0.3092), (-0.6583, -2.8, -0.002129), (-0.1299, -2.93, 0.0167), (-0.2155, -3.079, -0.01381), (-0.1501, -3.042, 0.1052), (-0.1299, -2.93, 0.0167), (-0.2155, -3.079, -0.01381), (-0.1501, -3.042, 0.1052), (1.086, -2.386, 0.1146), (1.304, -2.663, -0.3807), (0.8665, -2.704, -0.207), (0.8139, -2.637, 0.08574), (0.7158, -2.497, 0.1172), (0.6162, -2.346, -0.1267), (0.8242, -1.974, -0.2218), (1.374, -2.171, -0.06955), (1.609, -2.221, -0.3464), (1.359, -1.863, -0.266), (1.609, -2.221, -0.3464), (1.385, -2.169, -0.02931), (1.106, -2.38, 0.1537), (1.304, -2.663, -0.3807), (0.8242, -1.974, -0.2218), (1.359, -1.863, -0.266), (0.8665, -2.704, -0.207), (0.8139, -2.637, 0.08574), (1.106, -2.38, 0.1537), (0.7693, -2.575, 0.1585), (0.8139, -2.637, 0.08574), (0.7158, -2.497, 0.1172), (0.6162, -2.346, -0.1267), (0.7158, -2.497, 0.1172), (0.4354, -2.887, -0.02846), (0.3314, -2.739, 0.02175), (0.322, -2.879, 0.07798), (0.4354, -2.887, -0.02846), (0.3314, -2.739, 0.02175), (0.322, -2.879, 0.07798), (-0.9938, -3.447, 0.243), (-1.115, -3.121, -0.1353), (-0.6065, -3.084, -0.06843), (-0.6418, -3.18, 0.1775), (-0.5699, -3.335, 0.2026), (-0.4389, -3.445, -0.009811), (-0.7935, -3.816, -0.01837), (-1.308, -3.598, 0.1388), (-1.537, -3.503, -0.06989), (-1.369, -3.864, -0.01126), (-1.537, -3.503, -0.06989), (-1.317, -3.601, 0.1539), (-1.006, -3.447, 0.2814), (-1.115, -3.121, -0.1353), (-0.7935, -3.816, -0.01837), (-1.369, -3.864, -0.01126), (-0.6065, -3.084, -0.06843), (-0.6418, -3.18, 0.1775), (-1.006, -3.447, 0.2814), (-0.5969, -3.257, 0.2655), (-0.6418, -3.18, 0.1775), (-0.5699, -3.335, 0.2026), (-0.4389, -3.445, -0.009811), (-0.5699, -3.335, 0.2026), (0.04619, -2.821, -0.04939), (0.1175, -2.989, -0.07393), (0.1842, -2.872, -0.009994), (0.04619, -2.821, -0.04939), (0.1175, -2.989, -0.07393), (0.1842, -2.872, -0.009994), (-0.5317, -3.838, 0.5875), (-0.9209, -3.759, 0.09886), (-0.3597, -3.467, 0.03858), (-0.2574, -3.482, 0.3631), (-0.1198, -3.595, 0.4131), (-0.007566, -3.756, 0.1669), (-0.2441, -4.315, 0.3508), (-0.8085, -4.171, 0.5941), (-1.103, -4.266, 0.2941), (-0.7511, -4.556, 0.4224), (-1.103, -4.266, 0.2941), (-0.8081, -4.159, 0.6163), (-0.5412, -3.83, 0.6332), (-0.9209, -3.759, 0.09886), (-0.2441, -4.315, 0.3508), (-0.7511, -4.556, 0.4224), (-0.3597, -3.467, 0.03858), (-0.2574, -3.482, 0.3631), (-0.5412, -3.83, 0.6332), (-0.1849, -3.51, 0.4547), (-0.2574, -3.482, 0.3631), (-0.1198, -3.595, 0.4131), (-0.007566, -3.756, 0.1669), (-0.1198, -3.595, 0.4131), (0.009731, -3.35, 0.1091), (0.1519, -3.467, 0.1607), (0.1519, -3.313, 0.1678), (0.009731, -3.35, 0.1091), (0.1519, -3.467, 0.1607), (0.1519, -3.313, 0.1678), (1.054, -2.972, 0.4106), (1.139, -3.393, -0.109), (0.6601, -3.075, -0.1773), (0.632, -2.988, 0.1444), (0.667, -2.778, 0.1762), (0.7369, -2.618, -0.1079), (1.286, -2.512, 0.02954), (1.481, -3.058, 0.4672), (1.731, -3.34, 0.2949), (1.808, -2.882, 0.3644), (1.731, -3.34, 0.2949), (1.46, -3.061, 0.4909), (1.048, -2.978, 0.4566), (1.139, -3.393, -0.109), (1.286, -2.512, 0.02954), (1.808, -2.882, 0.3644), (0.6601, -3.075, -0.1773), (0.632, -2.988, 0.1444), (1.048, -2.978, 0.4566), (0.6244, -2.883, 0.2339), (0.632, -2.988, 0.1444), (0.667, -2.778, 0.1762), (0.7369, -2.618, -0.1079), (0.667, -2.778, 0.1762), (0.1385, -2.847, -0.096), (0.1683, -2.669, -0.06917), (0.04343, -2.743, -0.04195), (0.1385, -2.847, -0.096), (0.1683, -2.669, -0.06917), (0.04343, -2.743, -0.04195), (0.8637, -3.509, 0.5906), (0.8147, -4.054, 0.3154), (0.5063, -3.643, 0.1695), (0.4732, -3.413, 0.4086), (0.5615, -3.252, 0.3698), (0.7088, -3.274, 0.08097), (1.213, -3.348, 0.1442), (1.193, -3.679, 0.6429), (1.314, -4.047, 0.5527), (1.521, -3.681, 0.4614), (1.314, -4.047, 0.5527), (1.169, -3.659, 0.6663), (0.8635, -3.498, 0.6321), (0.8147, -4.054, 0.3154), (1.213, -3.348, 0.1442), (1.521, -3.681, 0.4614), (0.5063, -3.643, 0.1695), (0.4732, -3.413, 0.4086), (0.8635, -3.498, 0.6321), (0.4966, -3.301, 0.4508), (0.4732, -3.413, 0.4086), (0.5615, -3.252, 0.3698), (0.7088, -3.274, 0.08097), (0.5615, -3.252, 0.3698), (0.1579, -3.286, 0.0699), (0.1853, -3.119, 0.05041), (0.06616, -3.179, 0.08365), (0.1579, -3.286, 0.0699), (0.1853, -3.119, 0.05041), (0.06616, -3.179, 0.08365), (-0.1013, -3.295, 0.8369), (-0.6181, -3.541, 0.2361), (-0.222, -3.023, -0.09304), (-0.08524, -2.89, 0.3304), (0.1569, -2.915, 0.3807), (0.3352, -3.08, 0.0232), (0.4537, -3.648, 0.4652), (-0.1875, -3.749, 1.038), (-0.5196, -4.105, 0.9073), (0.03758, -4.162, 1.024), (-0.5196, -4.105, 0.9073), (-0.1921, -3.731, 1.061), (-0.1089, -3.271, 0.888), (-0.6181, -3.541, 0.2361), (0.4537, -3.648, 0.4652), (0.03758, -4.162, 1.024), (-0.222, -3.023, -0.09304), (-0.08524, -2.89, 0.3304), (-0.1089, -3.271, 0.888), (0.02716, -2.831, 0.4439), (-0.08524, -2.89, 0.3304), (0.1569, -2.915, 0.3807), (0.3352, -3.08, 0.0232), (0.1569, -2.915, 0.3807), (0.02688, -2.728, -0.03736), (0.1981, -2.764, -0.01055), (0.1404, -2.635, -0.03349), (0.02688, -2.728, -0.03736), (0.1981, -2.764, -0.01055), (0.1404, -2.635, -0.03349), (0.2525, -4.085, 0.4408), (-0.3719, -4.291, 0.00998), (-0.1928, -3.592, -0.1213), (0.02967, -3.55, 0.2162), (0.2788, -3.525, 0.1647), (0.3638, -3.536, -0.2361), (0.7007, -4.183, -0.205), (0.3011, -4.64, 0.4274), (0.009654, -4.943, 0.3131), (0.5662, -4.887, 0.1984), (0.009654, -4.943, 0.3131), (0.3054, -4.636, 0.4532), (0.2643, -4.082, 0.4965), (-0.3719, -4.291, 0.00998), (0.7007, -4.183, -0.205), (0.5662, -4.887, 0.1984), (-0.1928, -3.592, -0.1213), (0.02967, -3.55, 0.2162), (0.2643, -4.082, 0.4965), (0.1731, -3.494, 0.2678), (0.02967, -3.55, 0.2162), (0.2788, -3.525, 0.1647), (0.3638, -3.536, -0.2361), (0.2788, -3.525, 0.1647), (-0.03245, -2.778, -0.06645), (0.1595, -2.758, -0.1062), (0.06628, -2.652, -0.03285), (-0.03245, -2.778, -0.06645), (0.1595, -2.758, -0.1062), (0.06628, -2.652, -0.03285), (0.03036, -0.9577, -0.0136), (0.07619, -0.8817, -0.1502), (0.1107, -0.3715, -0.1046), (0.05449, -0.3643, 0.06426), (-0.03631, -0.941, -0.111), (0.03036, -0.9577, -0.0136), (-0.03728, -0.4009, -0.06469), (0.1107, -0.3715, -0.1046), (-0.03192, 0.1781, -0.02131), (0.03224, 0.03777, 0.0715), (0.08273, 0.07989, -0.1181), (0.06782, -1.553, -0.2768), (-0.08412, -1.461, -0.2481), (0.006133, -1.556, -0.1172), (0.006133, -1.556, -0.1172), (-0.1044, 0.02191, -0.0743), (0.006597, -2.225, -0.2826), (0.1353, -2.169, -0.2393), (0.04555, -2.117, -0.09846), (-0.07729, -2.171, -0.1832), (-0.03911, -2.814, -0.1018), (-0.05944, -2.734, -0.008299), (0.2235, -2.733, -0.08391), (0.1226, -2.836, -0.1376), (0.0207, -2.618, 0.05492), (0.2055, -2.629, 0.03088), (0.03224, 0.03777, 0.0715), (0.08273, 0.07989, -0.1181), (-0.05944, -2.734, -0.008299), (0.09149, -2.772, 0.01862), (0.0207, -2.618, 0.05492), (0.006597, -2.225, -0.2826), (0.1226, -2.836, -0.1376), (-0.03911, -2.814, -0.1018), (0.2235, -2.733, -0.08391), (0.2055, -2.629, 0.03088)], [], [(1, 2, 0), (0, 2, 3), (0, 3, 4), (6, 0, 5), (0, 4, 5), (0, 7, 1), (7, 8, 1), (8, 7, 9), (6, 9, 0), (9, 7, 0), (12, 13, 11), (10, 11, 13), (14, 12, 15), (12, 11, 15), (12, 17, 13), (16, 13, 17), (18, 19, 20), (18, 21, 19), (12, 14, 23), (22, 23, 14), (3, 24, 4), (4, 24, 25), (26, 27, 19), (19, 27, 20), (29, 19, 28), (21, 28, 19), (11, 10, 15), (31, 32, 30), (30, 32, 33), (30, 33, 34), (36, 30, 35), (30, 34, 35), (30, 37, 31), (37, 38, 31), (38, 37, 39), (36, 39, 30), (39, 37, 30), (42, 43, 41), (40, 41, 43), (44, 42, 45), (42, 41, 45), (42, 47, 43), (46, 43, 47), (48, 49, 50), (48, 51, 49), (42, 44, 53), (52, 53, 44), (54, 55, 33), (34, 33, 55), (56, 57, 49), (49, 57, 50), (59, 49, 58), (51, 58, 49), (41, 40, 45), (61, 62, 60), (60, 62, 63), (60, 63, 64), (66, 60, 65), (60, 64, 65), (68, 61, 67), (60, 67, 61), (68, 67, 69), (69, 67, 66), (66, 67, 60), (70, 71, 73), (71, 72, 73), (75, 74, 71), (74, 72, 71), (72, 77, 73), (76, 73, 77), (78, 79, 80), (78, 81, 79), (72, 74, 83), (82, 83, 74), (84, 85, 63), (64, 63, 85), (79, 86, 80), (86, 87, 80), (79, 81, 89), (81, 88, 89), (71, 70, 75), (91, 92, 90), (90, 92, 93), (90, 93, 94), (96, 90, 95), (90, 94, 95), (91, 90, 98), (90, 97, 98), (98, 97, 99), (96, 99, 90), (99, 97, 90), (103, 100, 102), (100, 101, 102), (104, 102, 105), (102, 101, 105), (102, 107, 103), (106, 103, 107), (108, 109, 110), (108, 111, 109), (102, 104, 113), (112, 113, 104), (114, 115, 93), (94, 93, 115), (116, 117, 109), (109, 117, 110), (119, 109, 118), (111, 118, 109), (101, 100, 105), (121, 122, 120), (120, 122, 123), (120, 123, 124), (126, 120, 125), (120, 124, 125), (128, 121, 127), (120, 127, 121), (128, 127, 129), (129, 127, 126), (126, 127, 120), (130, 131, 133), (131, 132, 133), (135, 134, 131), (134, 132, 131), (132, 137, 133), (136, 133, 137), (138, 139, 140), (138, 141, 139), (132, 134, 143), (142, 143, 134), (144, 145, 123), (124, 123, 145), (146, 147, 139), (139, 147, 140), (149, 139, 148), (141, 148, 139), (131, 130, 135), (151, 152, 150), (150, 152, 153), (150, 153, 154), (156, 150, 155), (150, 154, 155), (151, 150, 158), (150, 157, 158), (158, 157, 159), (150, 156, 157), (156, 159, 157), (162, 163, 161), (160, 161, 163), (162, 161, 164), (164, 161, 165), (162, 167, 163), (166, 163, 167), (168, 169, 170), (168, 171, 169), (162, 164, 173), (172, 173, 164), (175, 154, 174), (154, 153, 174), (176, 177, 169), (169, 177, 170), (179, 169, 178), (171, 178, 169), (161, 160, 165), (181, 182, 180), (180, 182, 183), (180, 183, 184), (186, 180, 185), (180, 184, 185), (188, 181, 187), (180, 187, 181), (188, 187, 189), (189, 187, 186), (186, 187, 180), (190, 191, 193), (191, 192, 193), (195, 194, 191), (194, 192, 191), (192, 197, 193), (196, 193, 197), (198, 199, 200), (198, 201, 199), (192, 194, 203), (202, 203, 194), (184, 183, 205), (183, 204, 205), (199, 206, 200), (206, 207, 200), (199, 201, 209), (201, 208, 209), (191, 190, 195), (211, 212, 210), (210, 212, 213), (210, 213, 214), (216, 210, 215), (210, 214, 215), (210, 217, 211), (217, 218, 211), (218, 217, 219), (210, 216, 217), (216, 219, 217), (222, 223, 221), (220, 221, 223), (222, 221, 224), (224, 221, 225), (222, 227, 223), (226, 223, 227), (228, 229, 230), (228, 231, 229), (222, 224, 233), (232, 233, 224), (234, 235, 213), (214, 213, 235), (236, 237, 229), (229, 237, 230), (239, 229, 238), (231, 238, 229), (221, 220, 225), (240, 241, 243), (241, 242, 243), (243, 246, 245), (244, 245, 246), (246, 247, 244), (241, 244, 247), (248, 249, 250), (241, 251, 244), (251, 252, 244), (253, 245, 252), (244, 252, 245), (251, 241, 254), (241, 240, 254), (248, 250, 255), (248, 255, 249), (256, 251, 257), (251, 254, 257), (254, 258, 257), (252, 259, 253), (259, 258, 253), (259, 260, 261), (257, 262, 263), (258, 264, 265), (242, 250, 243), (243, 250, 249), (255, 246, 266), (246, 243, 266), (255, 267, 246), (242, 246, 267), (268, 269, 270), (259, 261, 264), (257, 265, 262), (256, 257, 263), (259, 256, 260), (251, 271, 252), (252, 271, 259), (257, 258, 265), (260, 256, 263), (259, 264, 258), (272, 269, 273), (269, 274, 275), (270, 269, 275), (273, 269, 268), (272, 274, 269)])
me_0x07730ce7_gmdl_002.polygons.foreach_set('use_smooth', [True] * 260)
_uv = me_0x07730ce7_gmdl_002.uv_layers.new(name='UVMap')
_uv.uv.foreach_set('vector', [0.2033, -0.6713, 0.1842, -0.7339, 0.1557, -0.6701, 0.1557, -0.6701, 0.1842, -0.7339, 0.1624, -0.7311, 0.1557, -0.6701, 0.1624, -0.7311, 0.1491, -0.7311, 0.1043, -0.672, 0.1557, -0.6701, 0.1227, -0.7339, 0.1557, -0.6701, 0.1491, -0.7311, 0.1227, -0.7339, 0.1557, -0.6701, 0.1558, -0.6256, 0.2033, -0.6713, 0.1558, -0.6256, 0.179, -0.6018, 0.2033, -0.6713, 0.179, -0.6018, 0.1558, -0.6256, 0.1306, -0.6018, 0.1043, -0.672, 0.1306, -0.6018, 0.1557, -0.6701, 0.1306, -0.6018, 0.1558, -0.6256, 0.1557, -0.6701, 0.05458, -0.6701, 0.1024, -0.6713, 0.0546, -0.6256, 0.07791, -0.6018, 0.0546, -0.6256, 0.1024, -0.6713, 0.003383, -0.672, 0.05458, -0.6701, 0.02957, -0.6018, 0.05458, -0.6701, 0.0546, -0.6256, 0.02957, -0.6018, 0.05458, -0.6701, 0.06104, -0.7311, 0.1024, -0.6713, 0.08333, -0.7339, 0.1024, -0.6713, 0.06104, -0.7311, 0.05458, -0.6701, 0.05462, -0.7311, 0.06104, -0.7311, 0.05458, -0.6701, 0.0479, -0.7311, 0.05462, -0.7311, 0.05458, -0.6701, 0.003383, -0.672, 0.0479, -0.7311, 0.02183, -0.7339, 0.0479, -0.7311, 0.003383, -0.672, 0.1624, -0.7311, 0.1618, -0.7582, 0.1491, -0.7311, 0.1491, -0.7311, 0.1618, -0.7582, 0.1497, -0.7582, 0.05468, -0.7582, 0.06059, -0.7582, 0.05462, -0.7311, 0.05462, -0.7311, 0.06059, -0.7582, 0.06104, -0.7311, 0.05468, -0.7582, 0.05462, -0.7311, 0.04858, -0.7582, 0.0479, -0.7311, 0.04858, -0.7582, 0.05462, -0.7311, 0.0546, -0.6256, 0.07791, -0.6018, 0.02957, -0.6018, 0.2033, -0.6713, 0.1842, -0.7339, 0.1557, -0.6701, 0.1557, -0.6701, 0.1842, -0.7339, 0.1624, -0.7311, 0.1557, -0.6701, 0.1624, -0.7311, 0.1491, -0.7311, 0.1043, -0.672, 0.1557, -0.6701, 0.1227, -0.7339, 0.1557, -0.6701, 0.1491, -0.7311, 0.1227, -0.7339, 0.1557, -0.6701, 0.1558, -0.6256, 0.2033, -0.6713, 0.1558, -0.6256, 0.179, -0.6018, 0.2033, -0.6713, 0.179, -0.6018, 0.1558, -0.6256, 0.1306, -0.6018, 0.1043, -0.672, 0.1306, -0.6018, 0.1557, -0.6701, 0.1306, -0.6018, 0.1558, -0.6256, 0.1557, -0.6701, 0.05458, -0.6701, 0.1024, -0.6713, 0.0546, -0.6256, 0.07791, -0.6018, 0.0546, -0.6256, 0.1024, -0.6713, 0.003383, -0.672, 0.05458, -0.6701, 0.02957, -0.6018, 0.05458, -0.6701, 0.0546, -0.6256, 0.02957, -0.6018, 0.05458, -0.6701, 0.06104, -0.7311, 0.1024, -0.6713, 0.08333, -0.7339, 0.1024, -0.6713, 0.06104, -0.7311, 0.05458, -0.6701, 0.05462, -0.7311, 0.06104, -0.7311, 0.05458, -0.6701, 0.0479, -0.7311, 0.05462, -0.7311, 0.05458, -0.6701, 0.003383, -0.672, 0.0479, -0.7311, 0.02183, -0.7339, 0.0479, -0.7311, 0.003383, -0.672, 0.1618, -0.7582, 0.1497, -0.7582, 0.1624, -0.7311, 0.1491, -0.7311, 0.1624, -0.7311, 0.1497, -0.7582, 0.05468, -0.7582, 0.06059, -0.7582, 0.05462, -0.7311, 0.05462, -0.7311, 0.06059, -0.7582, 0.06104, -0.7311, 0.05468, -0.7582, 0.05462, -0.7311, 0.04858, -0.7582, 0.0479, -0.7311, 0.04858, -0.7582, 0.05462, -0.7311, 0.0546, -0.6256, 0.07791, -0.6018, 0.02957, -0.6018, 0.2033, -0.6713, 0.1842, -0.7339, 0.1557, -0.6701, 0.1557, -0.6701, 0.1842, -0.7339, 0.1624, -0.7311, 0.1557, -0.6701, 0.1624, -0.7311, 0.1491, -0.7311, 0.1043, -0.672, 0.1557, -0.6701, 0.1227, -0.7339, 0.1557, -0.6701, 0.1491, -0.7311, 0.1227, -0.7339, 0.179, -0.6018, 0.2033, -0.6713, 0.1558, -0.6256, 0.1557, -0.6701, 0.1558, -0.6256, 0.2033, -0.6713, 0.179, -0.6018, 0.1558, -0.6256, 0.1306, -0.6018, 0.1306, -0.6018, 0.1558, -0.6256, 0.1043, -0.672, 0.1043, -0.672, 0.1558, -0.6256, 0.1557, -0.6701, 0.07791, -0.6018, 0.0546, -0.6256, 0.1024, -0.6713, 0.0546, -0.6256, 0.05458, -0.6701, 0.1024, -0.6713, 0.02957, -0.6018, 0.003383, -0.672, 0.0546, -0.6256, 0.003383, -0.672, 0.05458, -0.6701, 0.0546, -0.6256, 0.05458, -0.6701, 0.06104, -0.7311, 0.1024, -0.6713, 0.08333, -0.7339, 0.1024, -0.6713, 0.06104, -0.7311, 0.05458, -0.6701, 0.05462, -0.7311, 0.06104, -0.7311, 0.05458, -0.6701, 0.0479, -0.7311, 0.05462, -0.7311, 0.05458, -0.6701, 0.003383, -0.672, 0.0479, -0.7311, 0.02183, -0.7339, 0.0479, -0.7311, 0.003383, -0.672, 0.1618, -0.7582, 0.1497, -0.7582, 0.1624, -0.7311, 0.1491, -0.7311, 0.1624, -0.7311, 0.1497, -0.7582, 0.05462, -0.7311, 0.05468, -0.7582, 0.06104, -0.7311, 0.05468, -0.7582, 0.06059, -0.7582, 0.06104, -0.7311, 0.05462, -0.7311, 0.0479, -0.7311, 0.05468, -0.7582, 0.0479, -0.7311, 0.04858, -0.7582, 0.05468, -0.7582, 0.0546, -0.6256, 0.07791, -0.6018, 0.02957, -0.6018, 0.2033, -0.6713, 0.1842, -0.7339, 0.1557, -0.6701, 0.1557, -0.6701, 0.1842, -0.7339, 0.1624, -0.7311, 0.1557, -0.6701, 0.1624, -0.7311, 0.1491, -0.7311, 0.1043, -0.672, 0.1557, -0.6701, 0.1227, -0.7339, 0.1557, -0.6701, 0.1491, -0.7311, 0.1227, -0.7339, 0.2033, -0.6713, 0.1557, -0.6701, 0.179, -0.6018, 0.1557, -0.6701, 0.1558, -0.6256, 0.179, -0.6018, 0.179, -0.6018, 0.1558, -0.6256, 0.1306, -0.6018, 0.1043, -0.672, 0.1306, -0.6018, 0.1557, -0.6701, 0.1306, -0.6018, 0.1558, -0.6256, 0.1557, -0.6701, 0.1024, -0.6713, 0.07791, -0.6018, 0.05458, -0.6701, 0.07791, -0.6018, 0.0546, -0.6256, 0.05458, -0.6701, 0.003383, -0.672, 0.05458, -0.6701, 0.02957, -0.6018, 0.05458, -0.6701, 0.0546, -0.6256, 0.02957, -0.6018, 0.05458, -0.6701, 0.06104, -0.7311, 0.1024, -0.6713, 0.08333, -0.7339, 0.1024, -0.6713, 0.06104, -0.7311, 0.05458, -0.6701, 0.05462, -0.7311, 0.06104, -0.7311, 0.05458, -0.6701, 0.0479, -0.7311, 0.05462, -0.7311, 0.05458, -0.6701, 0.003383, -0.672, 0.0479, -0.7311, 0.02183, -0.7339, 0.0479, -0.7311, 0.003383, -0.672, 0.1618, -0.7582, 0.1497, -0.7582, 0.1624, -0.7311, 0.1491, -0.7311, 0.1624, -0.7311, 0.1497, -0.7582, 0.05468, -0.7582, 0.06059, -0.7582, 0.05462, -0.7311, 0.05462, -0.7311, 0.06059, -0.7582, 0.06104, -0.7311, 0.05468, -0.7582, 0.05462, -0.7311, 0.04858, -0.7582, 0.0479, -0.7311, 0.04858, -0.7582, 0.05462, -0.7311, 0.0546, -0.6256, 0.07791, -0.6018, 0.02957, -0.6018, 0.2033, -0.6713, 0.1842, -0.7339, 0.1557, -0.6701, 0.1557, -0.6701, 0.1842, -0.7339, 0.1624, -0.7311, 0.1557, -0.6701, 0.1624, -0.7311, 0.1491, -0.7311, 0.1043, -0.672, 0.1557, -0.6701, 0.1227, -0.7339, 0.1557, -0.6701, 0.1491, -0.7311, 0.1227, -0.7339, 0.179, -0.6018, 0.2033, -0.6713, 0.1558, -0.6256, 0.1557, -0.6701, 0.1558, -0.6256, 0.2033, -0.6713, 0.179, -0.6018, 0.1558, -0.6256, 0.1306, -0.6018, 0.1306, -0.6018, 0.1558, -0.6256, 0.1043, -0.672, 0.1043, -0.672, 0.1558, -0.6256, 0.1557, -0.6701, 0.07791, -0.6018, 0.0546, -0.6256, 0.1024, -0.6713, 0.0546, -0.6256, 0.05458, -0.6701, 0.1024, -0.6713, 0.02957, -0.6018, 0.003383, -0.672, 0.0546, -0.6256, 0.003383, -0.672, 0.05458, -0.6701, 0.0546, -0.6256, 0.05458, -0.6701, 0.06104, -0.7311, 0.1024, -0.6713, 0.08333, -0.7339, 0.1024, -0.6713, 0.06104, -0.7311, 0.05458, -0.6701, 0.05462, -0.7311, 0.06104, -0.7311, 0.05458, -0.6701, 0.0479, -0.7311, 0.05462, -0.7311, 0.05458, -0.6701, 0.003383, -0.672, 0.0479, -0.7311, 0.02183, -0.7339, 0.0479, -0.7311, 0.003383, -0.672, 0.1618, -0.7582, 0.1497, -0.7582, 0.1624, -0.7311, 0.1491, -0.7311, 0.1624, -0.7311, 0.1497, -0.7582, 0.05468, -0.7582, 0.06059, -0.7582, 0.05462, -0.7311, 0.05462, -0.7311, 0.06059, -0.7582, 0.06104, -0.7311, 0.05468, -0.7582, 0.05462, -0.7311, 0.04858, -0.7582, 0.0479, -0.7311, 0.04858, -0.7582, 0.05462, -0.7311, 0.0546, -0.6256, 0.07791, -0.6018, 0.02957, -0.6018, 0.2033, -0.6713, 0.1842, -0.7339, 0.1557, -0.6701, 0.1557, -0.6701, 0.1842, -0.7339, 0.1624, -0.7311, 0.1557, -0.6701, 0.1624, -0.7311, 0.1491, -0.7311, 0.1043, -0.672, 0.1557, -0.6701, 0.1227, -0.7339, 0.1557, -0.6701, 0.1491, -0.7311, 0.1227, -0.7339, 0.2033, -0.6713, 0.1557, -0.6701, 0.179, -0.6018, 0.1557, -0.6701, 0.1558, -0.6256, 0.179, -0.6018, 0.179, -0.6018, 0.1558, -0.6256, 0.1306, -0.6018, 0.1557, -0.6701, 0.1043, -0.672, 0.1558, -0.6256, 0.1043, -0.672, 0.1306, -0.6018, 0.1558, -0.6256, 0.05458, -0.6701, 0.1024, -0.6713, 0.0546, -0.6256, 0.07791, -0.6018, 0.0546, -0.6256, 0.1024, -0.6713, 0.05458, -0.6701, 0.0546, -0.6256, 0.003383, -0.672, 0.003383, -0.672, 0.0546, -0.6256, 0.02957, -0.6018, 0.05458, -0.6701, 0.06104, -0.7311, 0.1024, -0.6713, 0.08333, -0.7339, 0.1024, -0.6713, 0.06104, -0.7311, 0.05458, -0.6701, 0.05462, -0.7311, 0.06104, -0.7311, 0.05458, -0.6701, 0.0479, -0.7311, 0.05462, -0.7311, 0.05458, -0.6701, 0.003383, -0.672, 0.0479, -0.7311, 0.02183, -0.7339, 0.0479, -0.7311, 0.003383, -0.672, 0.1497, -0.7582, 0.1491, -0.7311, 0.1618, -0.7582, 0.1491, -0.7311, 0.1624, -0.7311, 0.1618, -0.7582, 0.05468, -0.7582, 0.06059, -0.7582, 0.05462, -0.7311, 0.05462, -0.7311, 0.06059, -0.7582, 0.06104, -0.7311, 0.05468, -0.7582, 0.05462, -0.7311, 0.04858, -0.7582, 0.0479, -0.7311, 0.04858, -0.7582, 0.05462, -0.7311, 0.0546, -0.6256, 0.07791, -0.6018, 0.02957, -0.6018, 0.2033, -0.6713, 0.1842, -0.7339, 0.1557, -0.6701, 0.1557, -0.6701, 0.1842, -0.7339, 0.1624, -0.7311, 0.1557, -0.6701, 0.1624, -0.7311, 0.1491, -0.7311, 0.1043, -0.672, 0.1557, -0.6701, 0.1227, -0.7339, 0.1557, -0.6701, 0.1491, -0.7311, 0.1227, -0.7339, 0.179, -0.6018, 0.2033, -0.6713, 0.1558, -0.6256, 0.1557, -0.6701, 0.1558, -0.6256, 0.2033, -0.6713, 0.179, -0.6018, 0.1558, -0.6256, 0.1306, -0.6018, 0.1306, -0.6018, 0.1558, -0.6256, 0.1043, -0.672, 0.1043, -0.672, 0.1558, -0.6256, 0.1557, -0.6701, 0.07791, -0.6018, 0.0546, -0.6256, 0.1024, -0.6713, 0.0546, -0.6256, 0.05458, -0.6701, 0.1024, -0.6713, 0.02957, -0.6018, 0.003383, -0.672, 0.0546, -0.6256, 0.003383, -0.672, 0.05458, -0.6701, 0.0546, -0.6256, 0.05458, -0.6701, 0.06104, -0.7311, 0.1024, -0.6713, 0.08333, -0.7339, 0.1024, -0.6713, 0.06104, -0.7311, 0.05458, -0.6701, 0.05462, -0.7311, 0.06104, -0.7311, 0.05458, -0.6701, 0.0479, -0.7311, 0.05462, -0.7311, 0.05458, -0.6701, 0.003383, -0.672, 0.0479, -0.7311, 0.02183, -0.7339, 0.0479, -0.7311, 0.003383, -0.672, 0.1491, -0.7311, 0.1624, -0.7311, 0.1497, -0.7582, 0.1624, -0.7311, 0.1618, -0.7582, 0.1497, -0.7582, 0.05462, -0.7311, 0.05468, -0.7582, 0.06104, -0.7311, 0.05468, -0.7582, 0.06059, -0.7582, 0.06104, -0.7311, 0.05462, -0.7311, 0.0479, -0.7311, 0.05468, -0.7582, 0.0479, -0.7311, 0.04858, -0.7582, 0.05468, -0.7582, 0.0546, -0.6256, 0.07791, -0.6018, 0.02957, -0.6018, 0.2033, -0.6713, 0.1842, -0.7339, 0.1557, -0.6701, 0.1557, -0.6701, 0.1842, -0.7339, 0.1624, -0.7311, 0.1557, -0.6701, 0.1624, -0.7311, 0.1491, -0.7311, 0.1043, -0.672, 0.1557, -0.6701, 0.1227, -0.7339, 0.1557, -0.6701, 0.1491, -0.7311, 0.1227, -0.7339, 0.1557, -0.6701, 0.1558, -0.6256, 0.2033, -0.6713, 0.1558, -0.6256, 0.179, -0.6018, 0.2033, -0.6713, 0.179, -0.6018, 0.1558, -0.6256, 0.1306, -0.6018, 0.1557, -0.6701, 0.1043, -0.672, 0.1558, -0.6256, 0.1043, -0.672, 0.1306, -0.6018, 0.1558, -0.6256, 0.05458, -0.6701, 0.1024, -0.6713, 0.0546, -0.6256, 0.07791, -0.6018, 0.0546, -0.6256, 0.1024, -0.6713, 0.05458, -0.6701, 0.0546, -0.6256, 0.003383, -0.672, 0.003383, -0.672, 0.0546, -0.6256, 0.02957, -0.6018, 0.05458, -0.6701, 0.06104, -0.7311, 0.1024, -0.6713, 0.08333, -0.7339, 0.1024, -0.6713, 0.06104, -0.7311, 0.05458, -0.6701, 0.05462, -0.7311, 0.06104, -0.7311, 0.05458, -0.6701, 0.0479, -0.7311, 0.05462, -0.7311, 0.05458, -0.6701, 0.003383, -0.672, 0.0479, -0.7311, 0.02183, -0.7339, 0.0479, -0.7311, 0.003383, -0.672, 0.1618, -0.7582, 0.1497, -0.7582, 0.1624, -0.7311, 0.1491, -0.7311, 0.1624, -0.7311, 0.1497, -0.7582, 0.05468, -0.7582, 0.06059, -0.7582, 0.05462, -0.7311, 0.05462, -0.7311, 0.06059, -0.7582, 0.06104, -0.7311, 0.05468, -0.7582, 0.05462, -0.7311, 0.04858, -0.7582, 0.0479, -0.7311, 0.04858, -0.7582, 0.05462, -0.7311, 0.0546, -0.6256, 0.07791, -0.6018, 0.02957, -0.6018, 0.1127, -0.7733, 0.1172, -0.7897, 0.1522, -0.7672, 0.1172, -0.7897, 0.1531, -0.7879, 0.1522, -0.7672, 0.1522, -0.7672, 0.1498, -0.78, 0.1127, -0.7733, 0.1142, -0.7831, 0.1127, -0.7733, 0.1498, -0.78, 0.1498, -0.78, 0.1531, -0.7879, 0.1142, -0.7831, 0.1172, -0.7897, 0.1142, -0.7831, 0.1531, -0.7879, 0.1943, -0.7776, 0.1816, -0.7678, 0.1853, -0.7903, 0.1172, -0.7897, 0.08035, -0.801, 0.1142, -0.7831, 0.08035, -0.801, 0.08151, -0.7956, 0.1142, -0.7831, 0.07891, -0.7823, 0.1127, -0.7733, 0.08151, -0.7956, 0.1142, -0.7831, 0.08151, -0.7956, 0.1127, -0.7733, 0.08035, -0.801, 0.1172, -0.7897, 0.07891, -0.7823, 0.1172, -0.7897, 0.1127, -0.7733, 0.07891, -0.7823, 0.1943, -0.7776, 0.1853, -0.7903, 0.1787, -0.7824, 0.1943, -0.7776, 0.1787, -0.7824, 0.1816, -0.7678, 0.04194, -0.797, 0.08035, -0.801, 0.04737, -0.7913, 0.08035, -0.801, 0.07891, -0.7823, 0.04737, -0.7913, 0.07891, -0.7823, 0.05381, -0.7793, 0.04737, -0.7913, 0.08151, -0.7956, 0.04689, -0.7889, 0.07891, -0.7823, 0.04689, -0.7889, 0.05381, -0.7793, 0.07891, -0.7823, 0.04689, -0.7889, 0.01078, -0.7845, 0.02262, -0.7722, 0.04737, -0.7913, 0.02475, -0.773, 0.01373, -0.7798, 0.05381, -0.7793, 0.03225, -0.7671, 0.03507, -0.7591, 0.1531, -0.7879, 0.1853, -0.7903, 0.1522, -0.7672, 0.1522, -0.7672, 0.1853, -0.7903, 0.1816, -0.7678, 0.1787, -0.7824, 0.1498, -0.78, 0.1816, -0.7678, 0.1498, -0.78, 0.1522, -0.7672, 0.1816, -0.7678, 0.1787, -0.7824, 0.1853, -0.7903, 0.1498, -0.78, 0.1531, -0.7879, 0.1498, -0.78, 0.1853, -0.7903, 0.02262, -0.7722, 0.02007, -0.7661, 0.03225, -0.7671, 0.04689, -0.7889, 0.02262, -0.7722, 0.03225, -0.7671, 0.04737, -0.7913, 0.03507, -0.7591, 0.02475, -0.773, 0.04194, -0.797, 0.04737, -0.7913, 0.01373, -0.7798, 0.04689, -0.7889, 0.04194, -0.797, 0.01078, -0.7845, 0.08035, -0.801, 0.04194, -0.797, 0.08151, -0.7956, 0.08151, -0.7956, 0.04194, -0.797, 0.04689, -0.7889, 0.04737, -0.7913, 0.05381, -0.7793, 0.03507, -0.7591, 0.01078, -0.7845, 0.04194, -0.797, 0.01373, -0.7798, 0.04689, -0.7889, 0.03225, -0.7671, 0.05381, -0.7793, 0.01373, -0.7798, 0.02007, -0.7661, 0.01078, -0.7845, 0.02007, -0.7661, 0.02475, -0.773, 0.03507, -0.7591, 0.03225, -0.7671, 0.02007, -0.7661, 0.03507, -0.7591, 0.01078, -0.7845, 0.02007, -0.7661, 0.02262, -0.7722, 0.01373, -0.7798, 0.02475, -0.773, 0.02007, -0.7661])
me_0x07730ce7_gmdl_002.use_remesh_fix_poles = True
me_0x07730ce7_gmdl_002.use_remesh_preserve_attributes = False
me_0x07730ce7_gmdl_002.update()
arm_armature = bpy.data.armatures.new('Armature')  # bones are not reproduced

# ---- objects
ob_1_f1_l_50_0873_clean = bpy.data.objects.new('1 F1 L 50,0873_clean', me_0x07730ce7_gmdl_001)
ob_armature = bpy.data.objects.new('Armature', arm_armature)
ob_1_f1_l_50_0873 = bpy.data.objects.new('1 F1 L 50,0873', me_0x07730ce7_gmdl_002)

# ---- transforms, parenting, visibility, modifiers, constraints
ob_1_f1_l_50_0873_clean.parent = ob_armature
ob_1_f1_l_50_0873_clean.location = (0.0, 0.0, 0.0)
_vg = ob_1_f1_l_50_0873_clean.vertex_groups.new(name='Bone')
for _i, _w in zip([0, 1, 2, 3, 4, 5, 6, 7, 8, 9, 10, 11, 12, 13, 14, 15, 16, 17, 18, 19, 20, 21, 22, 23, 24, 25, 26, 27, 28, 29, 30, 31, 32, 33, 34, 35, 36, 37, 38, 39, 40, 41, 42, 43, 44, 45, 46, 47, 48, 49, 50, 51, 52, 53, 54, 55, 56, 57, 58, 59, 60, 61, 62, 63, 64, 65, 66, 67, 68, 69, 70, 71, 72, 73, 74, 75, 76, 77, 78, 79, 80, 81, 82, 83, 84, 85, 86, 87, 88, 89, 90, 91, 92, 93, 94, 95, 96, 97, 98, 99, 100, 101, 102, 103, 104, 105, 106, 107, 108, 109, 110, 111, 112, 113, 114, 115, 116, 117, 118, 119, 120, 121, 122, 123, 124, 125, 126, 127, 128, 129, 130, 131, 132, 133, 134, 135, 136, 137, 138, 139, 140, 141, 142, 143, 144, 145, 146, 147, 148, 149, 150, 151, 152, 153, 154, 155, 156, 157, 158, 159, 160, 161, 162, 163, 164, 165, 166, 167, 168, 169, 170, 171, 172, 173, 174, 175, 176, 177, 178, 179, 180, 181, 182, 183, 184, 185, 186, 187, 188, 189, 190, 191, 192, 193, 194, 195, 196, 197, 198, 199, 200, 201, 202, 203, 204, 205, 206, 207, 208, 209, 210, 211, 212, 213, 214, 215, 216, 217, 218, 219, 220, 221, 222, 223, 224, 225, 226, 227, 228, 229, 230, 231, 232, 233, 234, 235, 236, 237, 238, 239, 240, 241, 242, 243, 244, 245, 246, 247, 248, 249, 250, 251, 252, 253, 254, 255, 256, 257, 258, 259, 260, 261, 262, 263, 264, 265, 266, 267, 268, 269, 270, 271, 272, 273, 274, 275], [0.0, 0.0, 0.0, 0.0, 0.0, 0.0, 0.0, 0.0, 0.0, 0.0, 0.0, 0.0, 0.0, 0.0, 0.0, 0.0, 0.0, 0.0, 0.0, 0.0, 0.0, 0.0, 0.0, 0.0, 0.0, 0.0, 6.159e-07, 0.0, 0.0, 6.159e-07, 0.0, 0.0, 0.0, 0.0, 0.0, 0.0, 0.0, 0.0, 0.0, 0.0, 0.0, 0.0, 0.0, 0.0, 0.0, 0.0, 0.0, 0.0, 0.0, 0.0, 0.0, 0.0, 0.0, 0.0, 0.0, 0.0, 0.0, 0.0, 0.0, 0.0, 0.0, 0.0, 0.0, 0.0, 0.0, 0.0, 0.0, 0.0, 0.0, 0.0, 0.0, 0.0, 0.0, 0.0, 0.0, 0.0, 0.0, 0.0, 0.0, 0.0, 0.0, 0.0, 0.0, 0.0, 3.709e-07, 0.0, 0.0002603, 3.709e-07, 0.0, 0.0002603, 0.0, 0.0, 0.0, 0.0, 0.0, 0.0, 0.0, 0.0, 0.0, 0.0, 0.0, 0.0, 0.0, 0.0, 0.0, 0.0, 0.0, 0.0, 0.0, 0.0, 0.0, 0.0, 0.0, 0.0, 1.808e-06, 0.0, 8.252e-06, 0.0, 0.0, 8.252e-06, 0.0, 0.0, 0.0, 0.0, 0.0, 0.0, 0.0, 0.0, 0.0, 0.0, 0.0, 0.0, 0.0, 0.0, 0.0, 0.0, 0.0, 0.0, 0.0, 0.0, 0.0, 0.0, 0.0, 0.0, 0.0, 0.0, 0.0, 0.0, 0.0, 4.04e-07, 0.0, 0.0, 0.0, 0.0, 0.0, 0.0, 0.0, 0.0, 0.0, 0.0, 0.0, 0.0, 0.0, 0.0, 0.0, 0.0, 0.0, 0.0, 0.0, 0.0, 0.0, 0.0, 0.0, 0.0, 0.0, 3.841e-07, 0.0, 0.0, 3.841e-07, 0.0, 0.0, 0.0, 0.0, 0.0, 0.0, 0.0, 0.0, 0.0, 0.0, 0.0, 0.0, 0.0, 0.0, 0.0, 0.0, 0.0, 0.0, 0.0, 0.0, 0.0, 0.0, 0.0, 0.0, 0.0, 0.0, 0.0, 6.868e-06, 0.0, 0.0, 6.868e-06, 0.0, 0.0, 0.0, 0.0, 0.0, 0.0, 0.0, 0.0, 0.0, 0.0, 0.0, 0.0, 0.0, 0.0, 0.0, 0.0, 0.0, 0.0, 0.0, 0.0, 0.0, 0.0, 0.0, 0.0, 0.0, 0.0, 0.0, 0.0, 0.0, 0.0, 0.0, 0.0, 0.0, 0.0, 0.0, 0.0, 0.0, 0.0, 0.0, 0.0, 0.0, 0.0, 0.0, 0.0, 0.0, 0.0, 0.0, 0.0, 0.0, 0.0, 0.0, 0.0, 0.0, 0.0, 0.0, 0.0, 0.0, 0.0, 0.0, 0.0, 0.0, 0.0, 0.0, 0.0, 0.0, 0.0]): _vg.add([_i], _w, 'REPLACE')
_vg = ob_1_f1_l_50_0873_clean.vertex_groups.new(name='Bone.001')
_vg.add([248, 249, 250, 255, 266, 267], 1.0, 'REPLACE')
_vg = ob_1_f1_l_50_0873_clean.vertex_groups.new(name='Bone.002')
for _i, _w in zip([240, 241, 242, 243, 244, 245, 246, 247], [0.8, 0.8, 1.0, 1.0, 0.8, 0.8, 1.0, 1.0]): _vg.add([_i], _w, 'REPLACE')
_vg = ob_1_f1_l_50_0873_clean.vertex_groups.new(name='Bone.003')
for _i, _w in zip([240, 241, 244, 245, 251, 252, 253, 254, 256, 257, 258, 259, 271], [0.2, 0.2, 0.2, 0.2, 1.0, 1.0, 1.0, 1.0, 0.7, 0.7003, 0.7, 0.7, 0.7]): _vg.add([_i], _w, 'REPLACE')
_vg = ob_1_f1_l_50_0873_clean.vertex_groups.new(name='Bone.003')
for _i, _w in zip([144, 147, 256, 257, 258, 259, 260, 261, 262, 263, 264, 265, 268, 269, 270, 271, 272, 273, 274, 275], [0.0, 0.0, 0.0, 0.0, 9.179e-07, 0.0, 0.0, 0.0003121, 3.612e-05, 1.788e-06, 1.252e-06, 0.0, 0.0003121, 0.0, 1.252e-06, 0.0, 1.788e-06, 0.0, 3.612e-05, 0.0]): _vg.add([_i], _w, 'REPLACE')
_vg = ob_1_f1_l_50_0873_clean.vertex_groups.new(name='Bone.012')
for _i, _w in zip([0, 1, 2, 3, 4, 5, 6, 7, 8, 9, 10, 11, 12, 13, 14, 15, 16, 17, 18, 19, 20, 21, 22, 23, 24, 25, 26, 27, 28, 29, 30, 31, 32, 33, 34, 35, 36, 37, 38, 39, 40, 41, 42, 43, 44, 45, 46, 47, 48, 49, 50, 51, 52, 53, 54, 55, 56, 57, 58, 59, 60, 61, 62, 63, 64, 65, 66, 67, 68, 69, 70, 71, 72, 73, 74, 75, 76, 77, 78, 79, 80, 81, 82, 83, 84, 85, 86, 87, 88, 89, 90, 91, 92, 93, 94, 95, 96, 97, 98, 99, 100, 101, 102, 103, 104, 105, 106, 107, 108, 109, 110, 111, 112, 113, 114, 115, 116, 117, 118, 119, 120, 121, 122, 123, 124, 125, 126, 127, 128, 129, 130, 131, 132, 133, 134, 135, 136, 137, 138, 139, 140, 141, 142, 143, 144, 145, 146, 147, 148, 149, 150, 151, 152, 153, 154, 155, 156, 157, 158, 159, 160, 161, 162, 163, 164, 165, 166, 167, 168, 169, 170, 171, 172, 173, 174, 175, 176, 177, 178, 179, 180, 181, 182, 183, 184, 185, 186, 187, 188, 189, 190, 191, 192, 193, 194, 195, 196, 197, 198, 199, 200, 201, 202, 203, 204, 205, 206, 207, 208, 209, 210, 211, 212, 213, 214, 215, 216, 217, 218, 219, 220, 221, 222, 223, 224, 225, 226, 227, 228, 229, 230, 231, 232, 233, 234, 235, 236, 237, 238, 239, 240, 241, 242, 243, 244, 245, 246, 247, 248, 249, 250, 251, 252, 253, 254, 255, 256, 257, 258, 259, 260, 261, 262, 263, 264, 265, 266, 267, 268, 269, 270, 271, 272, 273, 274, 275], [0.0, 0.0, 0.0, 0.0, 0.0, 0.0, 0.0, 0.0, 0.0, 0.0, 0.0, 0.0, 0.0, 0.0, 0.0, 0.0, 0.0, 0.0, 0.0, 0.0, 0.0, 0.0, 0.0, 0.0, 0.0, 0.0, 6.159e-07, 0.0, 0.0, 6.159e-07, 0.0, 0.0, 0.0, 0.0, 0.0, 0.0, 0.0, 0.0, 0.0, 0.0, 0.0, 0.0, 0.0, 0.0, 0.0, 0.0, 0.0, 0.0, 0.0, 0.0, 0.0, 0.0, 0.0, 0.0, 0.0, 0.0, 0.0, 0.0, 0.0, 0.0, 1.0, 1.0, 1.0, 1.0, 1.0, 1.0, 1.0, 1.0, 1.0, 1.0, 1.0, 1.0, 1.0, 1.0, 1.0, 1.0, 1.0, 1.0, 1.0, 1.0, 1.0, 1.0, 1.0, 1.0, 3.709e-07, 0.0, 0.0002603, 3.709e-07, 0.0, 0.0002603, 0.0, 0.0, 0.0, 0.0, 0.0, 0.0, 0.0, 0.0, 0.0, 0.0, 0.0, 0.0, 0.0, 0.0, 0.0, 0.0, 0.0, 0.0, 0.0, 0.0, 0.0, 0.0, 0.0, 0.0, 1.808e-06, 0.0, 8.252e-06, 0.0, 0.0, 8.252e-06, 0.0, 0.0, 0.0, 0.0, 0.0, 0.0, 0.0, 0.0, 0.0, 0.0, 0.0, 0.0, 0.0, 0.0, 0.0, 0.0, 0.0, 0.0, 0.0, 0.0, 0.0, 0.0, 0.0, 0.0, 0.0, 0.0, 0.0, 0.0, 0.0, 4.04e-07, 0.0, 0.0, 0.0, 0.0, 0.0, 0.0, 0.0, 0.0, 0.0, 0.0, 0.0, 0.0, 0.0, 0.0, 0.0, 0.0, 0.0, 0.0, 0.0, 0.0, 0.0, 0.0, 0.0, 0.0, 0.0, 3.841e-07, 0.0, 0.0, 3.841e-07, 0.0, 0.0, 0.0, 0.0, 0.0, 0.0, 0.0, 0.0, 0.0, 0.0, 0.0, 0.0, 0.0, 0.0, 0.0, 0.0, 0.0, 0.0, 0.0, 0.0, 0.0, 0.0, 0.0, 0.0, 0.0, 0.0, 0.0, 6.868e-06, 0.0, 0.0, 6.868e-06, 0.0, 0.0, 0.0, 0.0, 0.0, 0.0, 0.0, 0.0, 0.0, 0.0, 0.0, 0.0, 0.0, 0.0, 0.0, 0.0, 0.0, 0.0, 0.0, 0.0, 0.0, 0.0, 0.0, 0.0, 0.0, 0.0, 0.0, 0.0, 0.0, 0.0, 0.0, 0.0, 0.0, 0.0, 0.0, 0.0, 0.0, 0.0, 0.0, 0.0, 0.0, 0.0, 0.0, 0.0, 0.0, 0.0, 0.0, 0.0, 0.0, 0.0, 0.0, 0.0, 0.0, 0.0, 0.0, 0.0, 0.0, 0.0, 0.0, 0.0, 0.0, 0.0, 0.0, 0.0, 0.0, 0.0]): _vg.add([_i], _w, 'REPLACE')
_vg = ob_1_f1_l_50_0873_clean.vertex_groups.new(name='Bone.009')
for _i, _w in zip([0, 1, 2, 3, 4, 5, 6, 7, 8, 9, 10, 11, 12, 13, 14, 15, 16, 17, 18, 19, 20, 21, 22, 23, 24, 25, 26, 27, 28, 29, 30, 31, 32, 33, 34, 35, 36, 37, 38, 39, 40, 41, 42, 43, 44, 45, 46, 47, 48, 49, 50, 51, 52, 53, 54, 55, 56, 57, 58, 59, 60, 61, 62, 63, 64, 65, 66, 67, 68, 69, 70, 71, 72, 73, 74, 75, 76, 77, 78, 79, 80, 81, 82, 83, 84, 85, 86, 87, 88, 89, 90, 91, 92, 93, 94, 95, 96, 97, 98, 99, 100, 101, 102, 103, 104, 105, 106, 107, 108, 109, 110, 111, 112, 113, 114, 115, 116, 117, 118, 119, 120, 121, 122, 123, 124, 125, 126, 127, 128, 129, 130, 131, 132, 133, 134, 135, 136, 137, 138, 139, 140, 141, 142, 143, 144, 145, 146, 147, 148, 149, 150, 151, 152, 153, 154, 155, 156, 157, 158, 159, 160, 161, 162, 163, 164, 165, 166, 167, 168, 169, 170, 171, 172, 173, 174, 175, 176, 177, 178, 179, 180, 181, 182, 183, 184, 185, 186, 187, 188, 189, 190, 191, 192, 193, 194, 195, 196, 197, 198, 199, 200, 201, 202, 203, 204, 205, 206, 207, 208, 209, 210, 211, 212, 213, 214, 215, 216, 217, 218, 219, 220, 221, 222, 223, 224, 225, 226, 227, 228, 229, 230, 231, 232, 233, 234, 235, 236, 237, 238, 239, 240, 241, 242, 243, 244, 245, 246, 247, 248, 249, 250, 251, 252, 253, 254, 255, 256, 257, 258, 259, 260, 261, 262, 263, 264, 265, 266, 267, 268, 269, 270, 271, 272, 273, 274, 275], [0.0, 0.0, 0.0, 0.0, 0.0, 0.0, 0.0, 0.0, 0.0, 0.0, 0.0, 0.0, 0.0, 0.0, 0.0, 0.0, 0.0, 0.0, 0.0, 0.0, 0.0, 0.0, 0.0, 0.0, 0.0, 0.0, 6.159e-07, 0.0, 0.0, 6.159e-07, 0.0, 0.0, 0.0, 0.0, 0.0, 0.0, 0.0, 0.0, 0.0, 0.0, 0.0, 0.0, 0.0, 0.0, 0.0, 0.0, 0.0, 0.0, 0.0, 0.0, 0.0, 0.0, 0.0, 0.0, 0.0, 0.0, 0.0, 0.0, 0.0, 0.0, 0.0, 0.0, 0.0, 0.0, 0.0, 0.0, 0.0, 0.0, 0.0, 0.0, 0.0, 0.0, 0.0, 0.0, 0.0, 0.0, 0.0, 0.0, 0.0, 0.0, 0.0, 0.0, 0.0, 0.0, 3.709e-07, 0.0, 0.0002603, 3.709e-07, 0.0, 0.0002603, 1.0, 1.0, 1.0, 1.0, 1.0, 1.0, 1.0, 1.0, 1.0, 1.0, 1.0, 1.0, 1.0, 1.0, 1.0, 1.0, 1.0, 1.0, 1.0, 1.0, 1.0, 1.0, 1.0, 1.0, 1.808e-06, 0.0, 8.252e-06, 0.0, 0.0, 8.252e-06, 0.0, 0.0, 0.0, 0.0, 0.0, 0.0, 0.0, 0.0, 0.0, 0.0, 0.0, 0.0, 0.0, 0.0, 0.0, 0.0, 0.0, 0.0, 0.0, 0.0, 0.0, 0.0, 0.0, 0.0, 0.0, 0.0, 0.0, 0.0, 0.0, 4.04e-07, 0.0, 0.0, 0.0, 0.0, 0.0, 0.0, 0.0, 0.0, 0.0, 0.0, 0.0, 0.0, 0.0, 0.0, 0.0, 0.0, 0.0, 0.0, 0.0, 0.0, 0.0, 0.0, 0.0, 0.0, 0.0, 3.841e-07, 0.0, 0.0, 3.841e-07, 0.0, 0.0, 0.0, 0.0, 0.0, 0.0, 0.0, 0.0, 0.0, 0.0, 0.0, 0.0, 0.0, 0.0, 0.0, 0.0, 0.0, 0.0, 0.0, 0.0, 0.0, 0.0, 0.0, 0.0, 0.0, 0.0, 0.0, 6.868e-06, 0.0, 0.0, 6.868e-06, 0.0, 0.0, 0.0, 0.0, 0.0, 0.0, 0.0, 0.0, 0.0, 0.0, 0.0, 0.0, 0.0, 0.0, 0.0, 0.0, 0.0, 0.0, 0.0, 0.0, 0.0, 0.0, 0.0, 0.0, 0.0, 0.0, 0.0, 0.0, 0.0, 0.0, 0.0, 0.0, 0.0, 0.0, 0.0, 0.0, 0.0, 0.0, 0.0, 0.0, 0.0, 0.0, 0.0, 0.0, 0.0, 0.0, 0.0, 0.0, 0.0, 0.0, 0.0, 0.0, 0.0, 0.0, 0.0, 0.0, 0.0, 0.0, 0.0, 0.0, 0.0, 0.0, 0.0, 0.0, 0.0, 0.0]): _vg.add([_i], _w, 'REPLACE')
_vg = ob_1_f1_l_50_0873_clean.vertex_groups.new(name='Bone.013')
for _i, _w in zip([0, 1, 2, 3, 4, 5, 6, 7, 8, 9, 10, 11, 12, 13, 14, 15, 16, 17, 18, 19, 20, 21, 22, 23, 24, 25, 26, 27, 28, 29, 30, 31, 32, 33, 34, 35, 36, 37, 38, 39, 40, 41, 42, 43, 44, 45, 46, 47, 48, 49, 50, 51, 52, 53, 54, 55, 56, 57, 58, 59, 60, 61, 62, 63, 64, 65, 66, 67, 68, 69, 70, 71, 72, 73, 74, 75, 76, 77, 78, 79, 80, 81, 82, 83, 84, 85, 86, 87, 88, 89, 90, 91, 92, 93, 94, 95, 96, 97, 98, 99, 100, 101, 102, 103, 104, 105, 106, 107, 108, 109, 110, 111, 112, 113, 114, 115, 116, 117, 118, 119, 120, 121, 122, 123, 124, 125, 126, 127, 128, 129, 130, 131, 132, 133, 134, 135, 136, 137, 138, 139, 140, 141, 142, 143, 144, 145, 146, 147, 148, 149, 150, 151, 152, 153, 154, 155, 156, 157, 158, 159, 160, 161, 162, 163, 164, 165, 166, 167, 168, 169, 170, 171, 172, 173, 174, 175, 176, 177, 178, 179, 180, 181, 182, 183, 184, 185, 186, 187, 188, 189, 190, 191, 192, 193, 194, 195, 196, 197, 198, 199, 200, 201, 202, 203, 204, 205, 206, 207, 208, 209, 210, 211, 212, 213, 214, 215, 216, 217, 218, 219, 220, 221, 222, 223, 224, 225, 226, 227, 228, 229, 230, 231, 232, 233, 234, 235, 236, 237, 238, 239, 240, 241, 242, 243, 244, 245, 246, 247, 248, 249, 250, 251, 252, 253, 254, 255, 256, 257, 258, 259, 260, 261, 262, 263, 264, 265, 266, 267, 268, 269, 270, 271, 272, 273, 274, 275], [1.0, 1.0, 1.0, 1.0, 1.0, 1.0, 1.0, 1.0, 1.0, 1.0, 1.0, 1.0, 1.0, 1.0, 1.0, 1.0, 1.0, 1.0, 1.0, 1.0, 1.0, 1.0, 1.0, 1.0, 0.0, 0.0, 6.159e-07, 0.0, 0.0, 6.159e-07, 0.0, 0.0, 0.0, 0.0, 0.0, 0.0, 0.0, 0.0, 0.0, 0.0, 0.0, 0.0, 0.0, 0.0, 0.0, 0.0, 0.0, 0.0, 0.0, 0.0, 0.0, 0.0, 0.0, 0.0, 0.0, 0.0, 0.0, 0.0, 0.0, 0.0, 0.0, 0.0, 0.0, 0.0, 0.0, 0.0, 0.0, 0.0, 0.0, 0.0, 0.0, 0.0, 0.0, 0.0, 0.0, 0.0, 0.0, 0.0, 0.0, 0.0, 0.0, 0.0, 0.0, 0.0, 3.709e-07, 0.0, 0.0002603, 3.709e-07, 0.0, 0.0002603, 0.0, 0.0, 0.0, 0.0, 0.0, 0.0, 0.0, 0.0, 0.0, 0.0, 0.0, 0.0, 0.0, 0.0, 0.0, 0.0, 0.0, 0.0, 0.0, 0.0, 0.0, 0.0, 0.0, 0.0, 1.808e-06, 0.0, 8.252e-06, 0.0, 0.0, 8.252e-06, 0.0, 0.0, 0.0, 0.0, 0.0, 0.0, 0.0, 0.0, 0.0, 0.0, 0.0, 0.0, 0.0, 0.0, 0.0, 0.0, 0.0, 0.0, 0.0, 0.0, 0.0, 0.0, 0.0, 0.0, 0.0, 0.0, 0.0, 0.0, 0.0, 4.04e-07, 0.0, 0.0, 0.0, 0.0, 0.0, 0.0, 0.0, 0.0, 0.0, 0.0, 0.0, 0.0, 0.0, 0.0, 0.0, 0.0, 0.0, 0.0, 0.0, 0.0, 0.0, 0.0, 0.0, 0.0, 0.0, 3.841e-07, 0.0, 0.0, 3.841e-07, 0.0, 0.0, 0.0, 0.0, 0.0, 0.0, 0.0, 0.0, 0.0, 0.0, 0.0, 0.0, 0.0, 0.0, 0.0, 0.0, 0.0, 0.0, 0.0, 0.0, 0.0, 0.0, 0.0, 0.0, 0.0, 0.0, 0.0, 6.868e-06, 0.0, 0.0, 6.868e-06, 0.0, 0.0, 0.0, 0.0, 0.0, 0.0, 0.0, 0.0, 0.0, 0.0, 0.0, 0.0, 0.0, 0.0, 0.0, 0.0, 0.0, 0.0, 0.0, 0.0, 0.0, 0.0, 0.0, 0.0, 0.0, 0.0, 0.0, 0.0, 0.0, 0.0, 0.0, 0.0, 0.0, 0.0, 0.0, 0.0, 0.0, 0.0, 0.0, 0.0, 0.0, 0.0, 0.0, 0.0, 0.0, 0.0, 0.0, 0.0, 0.0, 0.0, 0.0, 0.0, 0.0, 0.0, 0.0, 0.0, 0.0, 0.0, 0.0, 0.0, 0.0, 0.0, 0.0, 0.0, 0.0, 0.0]): _vg.add([_i], _w, 'REPLACE')
_vg = ob_1_f1_l_50_0873_clean.vertex_groups.new(name='Bone.016')
for _i, _w in zip([150, 151, 152, 153, 154, 155, 156, 157, 158, 159, 160, 161, 162, 163, 164, 165, 166, 167, 168, 169, 170, 171, 172, 173], [0.0, 0.0, 0.0, 0.0, 0.0, 0.0, 0.0, 0.0, 0.0, 0.0, 0.0, 0.0, 0.0, 0.0, 0.0, 0.0, 0.0, 0.0, 0.0, 0.0, 0.0, 0.0, 0.0, 0.0]): _vg.add([_i], _w, 'REPLACE')
_vg = ob_1_f1_l_50_0873_clean.vertex_groups.new(name='Bone.020')
for _i, _w in zip([180, 181, 182, 183, 184, 185, 186, 187, 188, 189, 190, 191, 192, 193, 194, 195, 196, 197, 198, 199, 200, 201, 202, 203], [0.0, 0.0, 0.0, 0.0, 0.0, 0.0, 0.0, 0.0, 0.0, 0.0, 0.0, 0.0, 0.0, 0.0, 0.0, 0.0, 0.0, 0.0, 0.0, 0.0, 0.0, 0.0, 0.0, 0.0]): _vg.add([_i], _w, 'REPLACE')
_vg = ob_1_f1_l_50_0873_clean.vertex_groups.new(name='Bone.018')
for _i, _w in zip([0, 1, 2, 3, 4, 5, 6, 7, 8, 9, 10, 11, 12, 13, 14, 15, 16, 17, 18, 19, 20, 21, 22, 23, 210, 211, 212, 213, 214, 215, 216, 217, 218, 219, 220, 221, 222, 223, 224, 225, 226, 227, 228, 229, 230, 231, 232, 233], [0.0, 0.0, 0.0, 0.0, 0.0, 0.0, 0.0, 0.0, 0.0, 0.0, 0.0, 0.0, 0.0, 0.0, 0.0, 0.0, 0.0, 0.0, 0.0, 0.0, 0.0, 0.0, 0.0, 0.0, 1.0, 1.0, 1.0, 1.0, 1.0, 1.0, 1.0, 1.0, 1.0, 1.0, 1.0, 1.0, 1.0, 1.0, 1.0, 1.0, 1.0, 1.0, 1.0, 1.0, 1.0, 1.0, 1.0, 1.0]): _vg.add([_i], _w, 'REPLACE')
_vg = ob_1_f1_l_50_0873_clean.vertex_groups.new(name='Bone.015')
for _i, _w in zip([60, 61, 62, 63, 64, 65, 66, 67, 68, 69, 70, 71, 72, 73, 74, 75, 76, 77, 78, 79, 80, 81, 82, 83], [0.0, 0.0, 0.0, 0.0, 0.0, 0.0, 0.0, 0.0, 0.0, 0.0, 0.0, 0.0, 0.0, 0.0, 0.0, 0.0, 0.0, 0.0, 0.0, 0.0, 0.0, 0.0, 0.0, 0.0]): _vg.add([_i], _w, 'REPLACE')
_vg = ob_1_f1_l_50_0873_clean.vertex_groups.new(name='Bone.021')
for _i, _w in zip([210, 211, 212, 213, 214, 215, 216, 217, 218, 219, 220, 221, 222, 223, 224, 225, 226, 227, 228, 229, 230, 231, 232, 233], [0.0, 0.0, 0.0, 0.0, 0.0, 0.0, 0.0, 0.0, 0.0, 0.0, 0.0, 0.0, 0.0, 0.0, 0.0, 0.0, 0.0, 0.0, 0.0, 0.0, 0.0, 0.0, 0.0, 0.0]): _vg.add([_i], _w, 'REPLACE')
_vg = ob_1_f1_l_50_0873_clean.vertex_groups.new(name='Bone.017')
for _i, _w in zip([90, 91, 92, 93, 94, 95, 96, 97, 98, 99, 100, 101, 102, 103, 104, 105, 106, 107, 108, 109, 110, 111, 112, 113], [0.0, 0.0, 0.0, 0.0, 0.0, 0.0, 0.0, 0.0, 0.0, 0.0, 0.0, 0.0, 0.0, 0.0, 0.0, 0.0, 0.0, 0.0, 0.0, 0.0, 0.0, 0.0, 0.0, 0.0]): _vg.add([_i], _w, 'REPLACE')
_vg = ob_1_f1_l_50_0873_clean.vertex_groups.new(name='Bone.008')
for _i, _w in zip([0, 1, 2, 3, 4, 5, 6, 7, 8, 9, 10, 11, 12, 13, 14, 15, 16, 17, 18, 19, 20, 21, 22, 23, 24, 25, 26, 27, 28, 29, 30, 31, 32, 33, 34, 35, 36, 37, 38, 39, 40, 41, 42, 43, 44, 45, 46, 47, 48, 49, 50, 51, 52, 53, 54, 55, 56, 57, 58, 59, 60, 61, 62, 63, 64, 65, 66, 67, 68, 69, 70, 71, 72, 73, 74, 75, 76, 77, 78, 79, 80, 81, 82, 83, 84, 85, 86, 87, 88, 89, 90, 91, 92, 93, 94, 95, 96, 97, 98, 99, 100, 101, 102, 103, 104, 105, 106, 107, 108, 109, 110, 111, 112, 113, 114, 115, 116, 117, 118, 119, 120, 121, 122, 123, 124, 125, 126, 127, 128, 129, 130, 131, 132, 133, 134, 135, 136, 137, 138, 139, 140, 141, 142, 143, 144, 145, 146, 147, 148, 149, 150, 151, 152, 153, 154, 155, 156, 157, 158, 159, 160, 161, 162, 163, 164, 165, 166, 167, 168, 169, 170, 171, 172, 173, 174, 175, 176, 177, 178, 179, 180, 181, 182, 183, 184, 185, 186, 187, 188, 189, 190, 191, 192, 193, 194, 195, 196, 197, 198, 199, 200, 201, 202, 203, 204, 205, 206, 207, 208, 209, 210, 211, 212, 213, 214, 215, 216, 217, 218, 219, 220, 221, 222, 223, 224, 225, 226, 227, 228, 229, 230, 231, 232, 233, 234, 235, 236, 237, 238, 239, 240, 241, 242, 243, 244, 245, 246, 247, 248, 249, 250, 251, 252, 253, 254, 255, 256, 257, 258, 259, 260, 261, 262, 263, 264, 265, 266, 267, 268, 269, 270, 271, 272, 273, 274, 275], [0.0, 0.0, 0.0, 0.0, 0.0, 0.0, 0.0, 0.0, 0.0, 0.0, 0.0, 0.0, 0.0, 0.0, 0.0, 0.0, 0.0, 0.0, 0.0, 0.0, 0.0, 0.0, 0.0, 0.0, 0.0, 0.0, 6.159e-07, 0.0, 0.0, 6.159e-07, 0.0, 0.0, 0.0, 0.0, 0.0, 0.0, 0.0, 0.0, 0.0, 0.0, 0.0, 0.0, 0.0, 0.0, 0.0, 0.0, 0.0, 0.0, 0.0, 0.0, 0.0, 0.0, 0.0, 0.0, 0.0, 0.0, 0.0, 0.0, 0.0, 0.0, 0.0, 0.0, 0.0, 0.0, 0.0, 0.0, 0.0, 0.0, 0.0, 0.0, 0.0, 0.0, 0.0, 0.0, 0.0, 0.0, 0.0, 0.0, 0.0, 0.0, 0.0, 0.0, 0.0, 0.0, 3.709e-07, 0.0, 0.0002603, 3.709e-07, 0.0, 0.0002603, 0.0, 0.0, 0.0, 0.0, 0.0, 0.0, 0.0, 0.0, 0.0, 0.0, 0.0, 0.0, 0.0, 0.0, 0.0, 0.0, 0.0, 0.0, 0.0, 0.0, 0.0, 0.0, 0.0, 0.0, 1.808e-06, 0.0, 8.252e-06, 0.0, 0.0, 8.252e-06, 0.0, 0.0, 0.0, 0.0, 0.0, 0.0, 0.0, 0.0, 0.0, 0.0, 0.0, 0.0, 0.0, 0.0, 0.0, 0.0, 0.0, 0.0, 0.0, 0.0, 0.0, 0.0, 0.0, 0.0, 0.0, 0.0, 0.0, 0.0, 0.0, 4.04e-07, 0.0, 0.0, 0.0, 0.0, 0.0, 0.0, 0.0, 0.0, 0.0, 0.0, 0.0, 0.0, 0.0, 0.0, 0.0, 0.0, 0.0, 0.0, 0.0, 0.0, 0.0, 0.0, 0.0, 0.0, 0.0, 3.841e-07, 0.0, 0.0, 3.841e-07, 0.0, 1.0, 1.0, 1.0, 1.0, 1.0, 1.0, 1.0, 1.0, 1.0, 1.0, 1.0, 1.0, 1.0, 1.0, 1.0, 1.0, 1.0, 1.0, 1.0, 1.0, 1.0, 1.0, 1.0, 1.0, 0.0, 0.0, 6.868e-06, 0.0, 0.0, 6.868e-06, 0.0, 0.0, 0.0, 0.0, 0.0, 0.0, 0.0, 0.0, 0.0, 0.0, 0.0, 0.0, 0.0, 0.0, 0.0, 0.0, 0.0, 0.0, 0.0, 0.0, 0.0, 0.0, 0.0, 0.0, 0.0, 0.0, 0.0, 0.0, 0.0, 0.0, 0.0, 0.0, 0.0, 0.0, 0.0, 0.0, 0.0, 0.0, 0.0, 0.0, 0.0, 0.0, 0.0, 0.0, 0.0, 0.0, 0.0, 0.0, 0.0, 0.0, 0.0, 0.0, 0.0, 0.0, 0.0, 0.0, 0.0, 0.0, 0.0, 0.0, 0.0, 0.0, 0.0, 0.0, 0.0, 0.0]): _vg.add([_i], _w, 'REPLACE')
_vg = ob_1_f1_l_50_0873_clean.vertex_groups.new(name='Bone.019')
for _i, _w in zip([149, 204, 205, 206, 207, 208, 209], [0.5, 0.5, 0.5, 0.5, 0.5, 0.5, 0.5]): _vg.add([_i], _w, 'REPLACE')
_vg = ob_1_f1_l_50_0873_clean.vertex_groups.new(name='Bone.004')
for _i, _w in zip([0, 1, 2, 3, 4, 5, 6, 7, 8, 9, 10, 11, 12, 13, 14, 15, 16, 17, 18, 19, 20, 21, 22, 23, 24, 25, 26, 27, 28, 29, 30, 31, 32, 33, 34, 35, 36, 37, 38, 39, 40, 41, 42, 43, 44, 45, 46, 47, 48, 49, 50, 51, 52, 53, 54, 55, 56, 57, 58, 59, 60, 61, 62, 63, 64, 65, 66, 67, 68, 69, 70, 71, 72, 73, 74, 75, 76, 77, 78, 79, 80, 81, 82, 83, 84, 85, 86, 87, 88, 89, 90, 91, 92, 93, 94, 95, 96, 97, 98, 99, 100, 101, 102, 103, 104, 105, 106, 107, 108, 109, 110, 111, 112, 113, 114, 115, 116, 117, 118, 119, 120, 121, 122, 123, 124, 125, 126, 127, 128, 129, 130, 131, 132, 133, 134, 135, 136, 137, 138, 139, 140, 141, 142, 143, 144, 145, 146, 147, 148, 149, 150, 151, 152, 153, 154, 155, 156, 157, 158, 159, 160, 161, 162, 163, 164, 165, 166, 167, 168, 169, 170, 171, 172, 173, 174, 175, 176, 177, 178, 179, 180, 181, 182, 183, 184, 185, 186, 187, 188, 189, 190, 191, 192, 193, 194, 195, 196, 197, 198, 199, 200, 201, 202, 203, 204, 205, 206, 207, 208, 209, 210, 211, 212, 213, 214, 215, 216, 217, 218, 219, 220, 221, 222, 223, 224, 225, 226, 227, 228, 229, 230, 231, 232, 233, 234, 235, 236, 237, 238, 239, 240, 241, 242, 243, 244, 245, 246, 247, 248, 249, 250, 251, 252, 253, 254, 255, 256, 257, 258, 259, 260, 261, 262, 263, 264, 265, 266, 267, 268, 269, 270, 271, 272, 273, 274, 275], [0.0, 0.0, 0.0, 0.0, 0.0, 0.0, 0.0, 0.0, 0.0, 0.0, 0.0, 0.0, 0.0, 0.0, 0.0, 0.0, 0.0, 0.0, 0.0, 0.0, 0.0, 0.0, 0.0, 0.0, 0.0, 0.0, 6.159e-07, 0.0, 0.0, 6.159e-07, 0.0, 0.0, 0.0, 0.0, 0.0, 0.0, 0.0, 0.0, 0.0, 0.0, 0.0, 0.0, 0.0, 0.0, 0.0, 0.0, 0.0, 0.0, 0.0, 0.0, 0.0, 0.0, 0.0, 0.0, 0.0, 0.0, 0.0, 0.0, 0.0, 0.0, 0.0, 0.0, 0.0, 0.0, 0.0, 0.0, 0.0, 0.0, 0.0, 0.0, 0.0, 0.0, 0.0, 0.0, 0.0, 0.0, 0.0, 0.0, 0.0, 0.0, 0.0, 0.0, 0.0, 0.0, 3.709e-07, 0.0, 0.0002603, 3.709e-07, 0.0, 0.0002603, 0.0, 0.0, 0.0, 0.0, 0.0, 0.0, 0.0, 0.0, 0.0, 0.0, 0.0, 0.0, 0.0, 0.0, 0.0, 0.0, 0.0, 0.0, 0.0, 0.0, 0.0, 0.0, 0.0, 0.0, 1.808e-06, 0.0, 8.252e-06, 0.0, 0.0, 8.252e-06, 0.0, 0.0, 0.0, 0.0, 0.0, 0.0, 0.0, 0.0, 0.0, 0.0, 0.0, 0.0, 0.0, 0.0, 0.0, 0.0, 0.0, 0.0, 0.0, 0.0, 0.0, 0.0, 0.0, 0.0, 0.0, 0.0, 0.0, 0.0, 0.0, 4.04e-07, 0.0, 0.0, 0.0, 0.0, 0.0, 0.0, 0.0, 0.0, 0.0, 0.0, 0.0, 0.0, 0.0, 0.0, 0.0, 0.0, 0.0, 0.0, 0.0, 0.0, 0.0, 0.0, 0.0, 0.0, 0.0, 3.841e-07, 0.0, 0.0, 3.841e-07, 0.0, 0.0, 0.0, 0.0, 0.0, 0.0, 0.0, 0.0, 0.0, 0.0, 0.0, 0.0, 0.0, 0.0, 0.0, 0.0, 0.0, 0.0, 0.0, 0.0, 0.0, 0.0, 0.0, 0.0, 0.0, 0.0, 0.0, 6.868e-06, 0.0, 0.0, 6.868e-06, 0.0, 0.0, 0.0, 0.0, 0.0, 0.0, 0.0, 0.0, 0.0, 0.0, 0.0, 0.0, 0.0, 0.0, 0.0, 0.0, 0.0, 0.0, 0.0, 0.0, 0.0, 0.0, 0.0, 0.0, 0.0, 0.0, 0.0, 0.0, 0.0, 0.0, 0.0, 0.0, 0.0, 0.0, 0.0, 0.0, 0.0, 0.0, 0.0, 0.0, 0.0, 0.0, 0.0, 0.0, 0.0, 0.0, 0.3, 0.2997, 0.3, 0.3, 1.0, 0.9997, 1.0, 1.0, 1.0, 1.0, 0.0, 0.0, 0.9997, 1.0, 1.0, 0.3, 1.0, 1.0, 1.0, 1.0]): _vg.add([_i], _w, 'REPLACE')
_vg = ob_1_f1_l_50_0873_clean.vertex_groups.new(name='Bone.005')
for _i, _w in zip([234, 235, 236, 237, 238, 239], [0.5, 0.5, 0.5, 0.5, 0.5, 0.5]): _vg.add([_i], _w, 'REPLACE')
_vg = ob_1_f1_l_50_0873_clean.vertex_groups.new(name='Bone.010')
for _i, _w in zip([0, 1, 2, 3, 4, 5, 6, 7, 8, 9, 10, 11, 12, 13, 14, 15, 16, 17, 18, 19, 20, 21, 22, 23, 24, 25, 26, 27, 28, 29, 30, 31, 32, 33, 34, 35, 36, 37, 38, 39, 40, 41, 42, 43, 44, 45, 46, 47, 48, 49, 50, 51, 52, 53, 54, 55, 56, 57, 58, 59, 60, 61, 62, 63, 64, 65, 66, 67, 68, 69, 70, 71, 72, 73, 74, 75, 76, 77, 78, 79, 80, 81, 82, 83, 84, 85, 86, 87, 88, 89, 90, 91, 92, 93, 94, 95, 96, 97, 98, 99, 100, 101, 102, 103, 104, 105, 106, 107, 108, 109, 110, 111, 112, 113, 114, 115, 116, 117, 118, 119, 120, 121, 122, 123, 124, 125, 126, 127, 128, 129, 130, 131, 132, 133, 134, 135, 136, 137, 138, 139, 140, 141, 142, 143, 144, 145, 146, 147, 148, 149, 150, 151, 152, 153, 154, 155, 156, 157, 158, 159, 160, 161, 162, 163, 164, 165, 166, 167, 168, 169, 170, 171, 172, 173, 174, 175, 176, 177, 178, 179, 180, 181, 182, 183, 184, 185, 186, 187, 188, 189, 190, 191, 192, 193, 194, 195, 196, 197, 198, 199, 200, 201, 202, 203, 204, 205, 206, 207, 208, 209, 210, 211, 212, 213, 214, 215, 216, 217, 218, 219, 220, 221, 222, 223, 224, 225, 226, 227, 228, 229, 230, 231, 232, 233, 234, 235, 236, 237, 238, 239, 240, 241, 242, 243, 244, 245, 246, 247, 248, 249, 250, 251, 252, 253, 254, 255, 256, 257, 258, 259, 260, 261, 262, 263, 264, 265, 266, 267, 268, 269, 270, 271, 272, 273, 274, 275], [0.0, 0.0, 0.0, 0.0, 0.0, 0.0, 0.0, 0.0, 0.0, 0.0, 0.0, 0.0, 0.0, 0.0, 0.0, 0.0, 0.0, 0.0, 0.0, 0.0, 0.0, 0.0, 0.0, 0.0, 0.0, 0.0, 6.159e-07, 0.0, 0.0, 6.159e-07, 0.0, 0.0, 0.0, 0.0, 0.0, 0.0, 0.0, 0.0, 0.0, 0.0, 0.0, 0.0, 0.0, 0.0, 0.0, 0.0, 0.0, 0.0, 0.0, 0.0, 0.0, 0.0, 0.0, 0.0, 0.0, 0.0, 0.0, 0.0, 0.0, 0.0, 0.0, 0.0, 0.0, 0.0, 0.0, 0.0, 0.0, 0.0, 0.0, 0.0, 0.0, 0.0, 0.0, 0.0, 0.0, 0.0, 0.0, 0.0, 0.0, 0.0, 0.0, 0.0, 0.0, 0.0, 3.709e-07, 0.0, 0.0002603, 3.709e-07, 0.0, 0.0002603, 0.0, 0.0, 0.0, 0.0, 0.0, 0.0, 0.0, 0.0, 0.0, 0.0, 0.0, 0.0, 0.0, 0.0, 0.0, 0.0, 0.0, 0.0, 0.0, 0.0, 0.0, 0.0, 0.0, 0.0, 1.808e-06, 0.0, 8.252e-06, 0.0, 0.0, 8.252e-06, 1.0, 1.0, 1.0, 1.0, 1.0, 1.0, 1.0, 1.0, 1.0, 1.0, 1.0, 1.0, 1.0, 1.0, 1.0, 1.0, 1.0, 1.0, 1.0, 1.0, 1.0, 1.0, 1.0, 1.0, 0.0, 0.0, 0.0, 0.0, 0.0, 4.04e-07, 0.0, 0.0, 0.0, 0.0, 0.0, 0.0, 0.0, 0.0, 0.0, 0.0, 0.0, 0.0, 0.0, 0.0, 0.0, 0.0, 0.0, 0.0, 0.0, 0.0, 0.0, 0.0, 0.0, 0.0, 0.0, 3.841e-07, 0.0, 0.0, 3.841e-07, 0.0, 0.0, 0.0, 0.0, 0.0, 0.0, 0.0, 0.0, 0.0, 0.0, 0.0, 0.0, 0.0, 0.0, 0.0, 0.0, 0.0, 0.0, 0.0, 0.0, 0.0, 0.0, 0.0, 0.0, 0.0, 0.0, 0.0, 6.868e-06, 0.0, 0.0, 6.868e-06, 0.0, 0.0, 0.0, 0.0, 0.0, 0.0, 0.0, 0.0, 0.0, 0.0, 0.0, 0.0, 0.0, 0.0, 0.0, 0.0, 0.0, 0.0, 0.0, 0.0, 0.0, 0.0, 0.0, 0.0, 0.0, 0.0, 0.0, 0.0, 0.0, 0.0, 0.0, 0.0, 0.0, 0.0, 0.0, 0.0, 0.0, 0.0, 0.0, 0.0, 0.0, 0.0, 0.0, 0.0, 0.0, 0.0, 0.0, 0.0, 0.0, 0.0, 0.0, 0.0, 0.0, 0.0, 0.0, 0.0, 0.0, 0.0, 0.0, 0.0, 0.0, 0.0, 0.0, 0.0, 0.0, 0.0]): _vg.add([_i], _w, 'REPLACE')
_vg = ob_1_f1_l_50_0873_clean.vertex_groups.new(name='Bone.007')
for _i, _w in zip([0, 1, 2, 3, 4, 5, 6, 7, 8, 9, 10, 11, 12, 13, 14, 15, 16, 17, 18, 19, 20, 21, 22, 23, 24, 25, 26, 27, 28, 29, 30, 31, 32, 33, 34, 35, 36, 37, 38, 39, 40, 41, 42, 43, 44, 45, 46, 47, 48, 49, 50, 51, 52, 53, 54, 55, 56, 57, 58, 59, 60, 61, 62, 63, 64, 65, 66, 67, 68, 69, 70, 71, 72, 73, 74, 75, 76, 77, 78, 79, 80, 81, 82, 83, 84, 85, 86, 87, 88, 89, 90, 91, 92, 93, 94, 95, 96, 97, 98, 99, 100, 101, 102, 103, 104, 105, 106, 107, 108, 109, 110, 111, 112, 113, 114, 115, 116, 117, 118, 119, 120, 121, 122, 123, 124, 125, 126, 127, 128, 129, 130, 131, 132, 133, 134, 135, 136, 137, 138, 139, 140, 141, 142, 143, 144, 145, 146, 147, 148, 149, 150, 151, 152, 153, 154, 155, 156, 157, 158, 159, 160, 161, 162, 163, 164, 165, 166, 167, 168, 169, 170, 171, 172, 173, 174, 175, 176, 177, 178, 179, 180, 181, 182, 183, 184, 185, 186, 187, 188, 189, 190, 191, 192, 193, 194, 195, 196, 197, 198, 199, 200, 201, 202, 203, 204, 205, 206, 207, 208, 209, 210, 211, 212, 213, 214, 215, 216, 217, 218, 219, 220, 221, 222, 223, 224, 225, 226, 227, 228, 229, 230, 231, 232, 233, 234, 235, 236, 237, 238, 239, 240, 241, 242, 243, 244, 245, 246, 247, 248, 249, 250, 251, 252, 253, 254, 255, 256, 257, 258, 259, 260, 261, 262, 263, 264, 265, 266, 267, 268, 269, 270, 271, 272, 273, 274, 275], [0.0, 0.0, 0.0, 0.0, 0.0, 0.0, 0.0, 0.0, 0.0, 0.0, 0.0, 0.0, 0.0, 0.0, 0.0, 0.0, 0.0, 0.0, 0.0, 0.0, 0.0, 0.0, 0.0, 0.0, 0.0, 0.0, 6.159e-07, 0.0, 0.0, 6.159e-07, 0.0, 0.0, 0.0, 0.0, 0.0, 0.0, 0.0, 0.0, 0.0, 0.0, 0.0, 0.0, 0.0, 0.0, 0.0, 0.0, 0.0, 0.0, 0.0, 0.0, 0.0, 0.0, 0.0, 0.0, 0.0, 0.0, 0.0, 0.0, 0.0, 0.0, 0.0, 0.0, 0.0, 0.0, 0.0, 0.0, 0.0, 0.0, 0.0, 0.0, 0.0, 0.0, 0.0, 0.0, 0.0, 0.0, 0.0, 0.0, 0.0, 0.0, 0.0, 0.0, 0.0, 0.0, 3.709e-07, 0.0, 0.0002603, 3.709e-07, 0.0, 0.0002603, 0.0, 0.0, 0.0, 0.0, 0.0, 0.0, 0.0, 0.0, 0.0, 0.0, 0.0, 0.0, 0.0, 0.0, 0.0, 0.0, 0.0, 0.0, 0.0, 0.0, 0.0, 0.0, 0.0, 0.0, 1.808e-06, 0.0, 8.252e-06, 0.0, 0.0, 8.252e-06, 0.0, 0.0, 0.0, 0.0, 0.0, 0.0, 0.0, 0.0, 0.0, 0.0, 0.0, 0.0, 0.0, 0.0, 0.0, 0.0, 0.0, 0.0, 0.0, 0.0, 0.0, 0.0, 0.0, 0.0, 0.0, 0.0, 0.0, 0.0, 0.0, 4.04e-07, 1.0, 1.0, 1.0, 1.0, 1.0, 1.0, 1.0, 1.0, 1.0, 1.0, 1.0, 1.0, 1.0, 1.0, 1.0, 1.0, 1.0, 1.0, 1.0, 1.0, 1.0, 1.0, 1.0, 1.0, 0.0, 3.841e-07, 0.0, 0.0, 3.841e-07, 0.0, 0.0, 0.0, 0.0, 0.0, 0.0, 0.0, 0.0, 0.0, 0.0, 0.0, 0.0, 0.0, 0.0, 0.0, 0.0, 0.0, 0.0, 0.0, 0.0, 0.0, 0.0, 0.0, 0.0, 0.0, 0.0, 0.0, 6.868e-06, 0.0, 0.0, 6.868e-06, 0.0, 0.0, 0.0, 0.0, 0.0, 0.0, 0.0, 0.0, 0.0, 0.0, 0.0, 0.0, 0.0, 0.0, 0.0, 0.0, 0.0, 0.0, 0.0, 0.0, 0.0, 0.0, 0.0, 0.0, 0.0, 0.0, 0.0, 0.0, 0.0, 0.0, 0.0, 0.0, 0.0, 0.0, 0.0, 0.0, 0.0, 0.0, 0.0, 0.0, 0.0, 0.0, 0.0, 0.0, 0.0, 0.0, 0.0, 0.0, 0.0, 0.0, 0.0, 0.0, 0.0, 0.0, 0.0, 0.0, 0.0, 0.0, 0.0, 0.0, 0.0, 0.0, 0.0, 0.0, 0.0, 0.0]): _vg.add([_i], _w, 'REPLACE')
_vg = ob_1_f1_l_50_0873_clean.vertex_groups.new(name='Bone.011')
for _i, _w in zip([0, 1, 2, 3, 4, 5, 6, 7, 8, 9, 10, 11, 12, 13, 14, 15, 16, 17, 18, 19, 20, 21, 22, 23, 24, 25, 26, 27, 28, 29, 30, 31, 32, 33, 34, 35, 36, 37, 38, 39, 40, 41, 42, 43, 44, 45, 46, 47, 48, 49, 50, 51, 52, 53, 54, 55, 56, 57, 58, 59, 60, 61, 62, 63, 64, 65, 66, 67, 68, 69, 70, 71, 72, 73, 74, 75, 76, 77, 78, 79, 80, 81, 82, 83, 84, 85, 86, 87, 88, 89, 90, 91, 92, 93, 94, 95, 96, 97, 98, 99, 100, 101, 102, 103, 104, 105, 106, 107, 108, 109, 110, 111, 112, 113, 114, 115, 116, 117, 118, 119, 120, 121, 122, 123, 124, 125, 126, 127, 128, 129, 130, 131, 132, 133, 134, 135, 136, 137, 138, 139, 140, 141, 142, 143, 144, 145, 146, 147, 148, 149, 150, 151, 152, 153, 154, 155, 156, 157, 158, 159, 160, 161, 162, 163, 164, 165, 166, 167, 168, 169, 170, 171, 172, 173, 174, 175, 176, 177, 178, 179, 180, 181, 182, 183, 184, 185, 186, 187, 188, 189, 190, 191, 192, 193, 194, 195, 196, 197, 198, 199, 200, 201, 202, 203, 204, 205, 206, 207, 208, 209, 210, 211, 212, 213, 214, 215, 216, 217, 218, 219, 220, 221, 222, 223, 224, 225, 226, 227, 228, 229, 230, 231, 232, 233, 234, 235, 236, 237, 238, 239, 240, 241, 242, 243, 244, 245, 246, 247, 248, 249, 250, 251, 252, 253, 254, 255, 256, 257, 258, 259, 260, 261, 262, 263, 264, 265, 266, 267, 268, 269, 270, 271, 272, 273, 274, 275], [0.0, 0.0, 0.0, 0.0, 0.0, 0.0, 0.0, 0.0, 0.0, 0.0, 0.0, 0.0, 0.0, 0.0, 0.0, 0.0, 0.0, 0.0, 0.0, 0.0, 0.0, 0.0, 0.0, 0.0, 0.0, 0.0, 6.159e-07, 0.0, 0.0, 6.159e-07, 1.0, 1.0, 1.0, 1.0, 1.0, 1.0, 1.0, 1.0, 1.0, 1.0, 1.0, 1.0, 1.0, 1.0, 1.0, 1.0, 1.0, 1.0, 1.0, 1.0, 1.0, 1.0, 1.0, 1.0, 0.0, 0.0, 0.0, 0.0, 0.0, 0.0, 0.0, 0.0, 0.0, 0.0, 0.0, 0.0, 0.0, 0.0, 0.0, 0.0, 0.0, 0.0, 0.0, 0.0, 0.0, 0.0, 0.0, 0.0, 0.0, 0.0, 0.0, 0.0, 0.0, 0.0, 3.709e-07, 0.0, 0.0002603, 3.709e-07, 0.0, 0.0002603, 0.0, 0.0, 0.0, 0.0, 0.0, 0.0, 0.0, 0.0, 0.0, 0.0, 0.0, 0.0, 0.0, 0.0, 0.0, 0.0, 0.0, 0.0, 0.0, 0.0, 0.0, 0.0, 0.0, 0.0, 1.808e-06, 0.0, 8.252e-06, 0.0, 0.0, 8.252e-06, 0.0, 0.0, 0.0, 0.0, 0.0, 0.0, 0.0, 0.0, 0.0, 0.0, 0.0, 0.0, 0.0, 0.0, 0.0, 0.0, 0.0, 0.0, 0.0, 0.0, 0.0, 0.0, 0.0, 0.0, 0.0, 0.0, 0.0, 0.0, 0.0, 4.04e-07, 0.0, 0.0, 0.0, 0.0, 0.0, 0.0, 0.0, 0.0, 0.0, 0.0, 0.0, 0.0, 0.0, 0.0, 0.0, 0.0, 0.0, 0.0, 0.0, 0.0, 0.0, 0.0, 0.0, 0.0, 0.0, 3.841e-07, 0.0, 0.0, 3.841e-07, 0.0, 0.0, 0.0, 0.0, 0.0, 0.0, 0.0, 0.0, 0.0, 0.0, 0.0, 0.0, 0.0, 0.0, 0.0, 0.0, 0.0, 0.0, 0.0, 0.0, 0.0, 0.0, 0.0, 0.0, 0.0, 0.0, 0.0, 6.868e-06, 0.0, 0.0, 6.868e-06, 0.0, 0.0, 0.0, 0.0, 0.0, 0.0, 0.0, 0.0, 0.0, 0.0, 0.0, 0.0, 0.0, 0.0, 0.0, 0.0, 0.0, 0.0, 0.0, 0.0, 0.0, 0.0, 0.0, 0.0, 0.0, 0.0, 0.0, 0.0, 0.0, 0.0, 0.0, 0.0, 0.0, 0.0, 0.0, 0.0, 0.0, 0.0, 0.0, 0.0, 0.0, 0.0, 0.0, 0.0, 0.0, 0.0, 0.0, 0.0, 0.0, 0.0, 0.0, 0.0, 0.0, 0.0, 0.0, 0.0, 0.0, 0.0, 0.0, 0.0, 0.0, 0.0, 0.0, 0.0, 0.0, 0.0]): _vg.add([_i], _w, 'REPLACE')
_vg = ob_1_f1_l_50_0873_clean.vertex_groups.new(name='Bone.026')
_vg.add([234, 235, 236, 237, 238, 239], 1.0, 'REPLACE')
_vg = ob_1_f1_l_50_0873_clean.vertex_groups.new(name='Bone.029')
for _i, _w in zip([84, 85, 86, 87, 88, 89], [1.0, 1.0, 0.9977, 1.0, 1.0, 0.9977]): _vg.add([_i], _w, 'REPLACE')
_vg = ob_1_f1_l_50_0873_clean.vertex_groups.new(name='Bone.028')
for _i, _w in zip([144, 145, 146, 147, 148, 149], [1.0, 1.0, 1.0, 1.0, 1.0, 1.0]): _vg.add([_i], _w, 'REPLACE')
_vg = ob_1_f1_l_50_0873_clean.vertex_groups.new(name='Bone.031')
for _i, _w in zip([24, 25, 26, 27, 28, 29], [1.0, 1.0, 1.0, 1.0, 1.0, 1.0]): _vg.add([_i], _w, 'REPLACE')
_vg = ob_1_f1_l_50_0873_clean.vertex_groups.new(name='Bone.027')
for _i, _w in zip([174, 175, 176, 177, 178, 179], [1.0, 1.0, 1.0, 1.0, 1.0, 1.0]): _vg.add([_i], _w, 'REPLACE')
_vg = ob_1_f1_l_50_0873_clean.vertex_groups.new(name='Bone.024')
for _i, _w in zip([204, 205, 206, 207, 208, 209], [1.0, 1.0, 0.9999, 1.0, 1.0, 0.9999]): _vg.add([_i], _w, 'REPLACE')
_vg = ob_1_f1_l_50_0873_clean.vertex_groups.new(name='Bone.025')
for _i, _w in zip([114, 115, 116, 117, 118, 119], [1.0, 1.0, 0.9999, 1.0, 1.0, 0.9999]): _vg.add([_i], _w, 'REPLACE')
_vg = ob_1_f1_l_50_0873_clean.vertex_groups.new(name='Bone.030')
_vg.add([54, 55, 56, 57, 58, 59], 1.0, 'REPLACE')
_m = ob_1_f1_l_50_0873_clean.modifiers.new('Armature', 'ARMATURE')
_m.object = ob_armature
ob_armature.location = (0.0, 0.0, 0.0)
ob_1_f1_l_50_0873.location = (0.0, 0.0, 0.0)
_vg = ob_1_f1_l_50_0873.vertex_groups.new(name='bone-0')
_vg = ob_1_f1_l_50_0873.vertex_groups.new(name='bone-1')
_vg = ob_1_f1_l_50_0873.vertex_groups.new(name='bone-2')
_vg = ob_1_f1_l_50_0873.vertex_groups.new(name='bone-3')
_vg = ob_1_f1_l_50_0873.vertex_groups.new(name='bone-4')
_vg = ob_1_f1_l_50_0873.vertex_groups.new(name='bone-5')
_vg = ob_1_f1_l_50_0873.vertex_groups.new(name='bone-6')
_vg = ob_1_f1_l_50_0873.vertex_groups.new(name='bone-7')
_vg = ob_1_f1_l_50_0873.vertex_groups.new(name='bone-8')
_vg = ob_1_f1_l_50_0873.vertex_groups.new(name='bone-9')
_vg = ob_1_f1_l_50_0873.vertex_groups.new(name='bone-10')
_vg = ob_1_f1_l_50_0873.vertex_groups.new(name='bone-11')
_vg = ob_1_f1_l_50_0873.vertex_groups.new(name='bone-12')
_vg = ob_1_f1_l_50_0873.vertex_groups.new(name='bone-13')
_vg = ob_1_f1_l_50_0873.vertex_groups.new(name='bone-14')
_vg = ob_1_f1_l_50_0873.vertex_groups.new(name='bone-15')
_vg = ob_1_f1_l_50_0873.vertex_groups.new(name='bone-16')
_vg = ob_1_f1_l_50_0873.vertex_groups.new(name='bone-17')
_vg = ob_1_f1_l_50_0873.vertex_groups.new(name='bone-18')
_vg = ob_1_f1_l_50_0873.vertex_groups.new(name='bone-19')
_vg = ob_1_f1_l_50_0873.vertex_groups.new(name='bone-20')
_vg = ob_1_f1_l_50_0873.vertex_groups.new(name='bone-21')
_vg = ob_1_f1_l_50_0873.vertex_groups.new(name='bone-22')
_vg = ob_1_f1_l_50_0873.vertex_groups.new(name='bone-23')
_vg = ob_1_f1_l_50_0873.vertex_groups.new(name='bone-24')
_vg = ob_1_f1_l_50_0873.vertex_groups.new(name='bone-25')
_vg = ob_1_f1_l_50_0873.vertex_groups.new(name='bone-26')
_vg = ob_1_f1_l_50_0873.vertex_groups.new(name='bone-27')
_vg = ob_1_f1_l_50_0873.vertex_groups.new(name='bone-28')
_vg = ob_1_f1_l_50_0873.vertex_groups.new(name='bone-29')
_vg = ob_1_f1_l_50_0873.vertex_groups.new(name='bone-30')
_vg = ob_1_f1_l_50_0873.vertex_groups.new(name='bone-31')
_vg = ob_1_f1_l_50_0873.vertex_groups.new(name='bone-32')
_vg = ob_1_f1_l_50_0873.vertex_groups.new(name='bone-33')

# ---- collection membership
scene.collection.objects.link(ob_1_f1_l_50_0873_clean)
scene.collection.objects.link(ob_armature)
scene.collection.objects.link(ob_1_f1_l_50_0873)

# ---- scene / render settings (as saved in the file)
scene.frame_start = 1; scene.frame_end = 250; scene.frame_set(30)
scene.render.engine = 'BLENDER_EEVEE_NEXT'
scene.cycles.sampling_pattern = 'TABULATED_SOBOL'
scene.cycles.use_light_tree = False
scene.view_settings.view_transform = 'Filmic'
bpy.context.view_layer.update()

# ---- added for rendering (the .blend has no active camera and no usable light): camera, sun
cam_auto = bpy.data.cameras.new('AutoCamera')
cam_auto.lens = 50.0
cam_auto.sensor_width = 36.0
cam_auto.clip_end = 1000.0
ob_auto_camera = bpy.data.objects.new('AutoCamera', cam_auto)
scene.collection.objects.link(ob_auto_camera)
ob_auto_camera.location = (6.02575, -9.43039, 5.01314)
ob_auto_camera.rotation_euler = (1.09748, -7.21219e-08, 0.694738)
scene.camera = ob_auto_camera
light_auto_sun = bpy.data.lights.new('AutoSun', 'SUN')
light_auto_sun.energy = 3.0
light_auto_sun.angle = 0.0523599
ob_auto_sun = bpy.data.objects.new('AutoSun', light_auto_sun)
scene.collection.objects.link(ob_auto_sun)
ob_auto_sun.rotation_euler = (0.872665, 0.174533, 0.523599)
bpy.context.view_layer.update()
